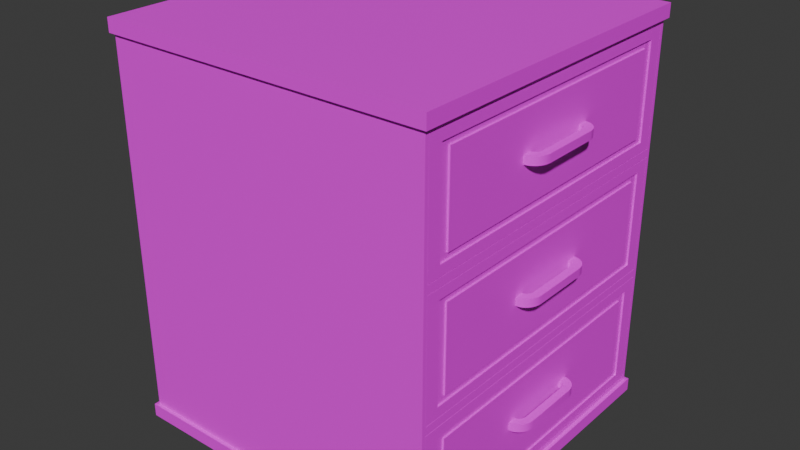 # Source: single_stand.blend  (saved by Blender 4.5.90; exported with 4.5.12 LTS)
import bpy
from mathutils import Matrix  # noqa: F401  (used for matrix-valued properties, if any)

bpy.ops.wm.read_factory_settings(use_empty=True)
scene = bpy.context.scene
scene.name = 'Scene'

# ---- images (referenced by path relative to the original .blend; pixels are not part of the script)
import os
ASSET_DIR = os.environ.get("B2B_ASSET_DIR", "")  # directory of the original .blend (textures are referenced by path, not embedded)
HERE = os.path.dirname(os.path.abspath(__file__))  # packed textures are extracted next to this script under _unpacked/

def load_image(name, relpath, width, height, colorspace="sRGB"):
    """Load a texture the original file referenced (path relative to the .blend, or extracted next to this script)."""
    p = next((c for c in (os.path.join(HERE, relpath), os.path.join(ASSET_DIR, relpath)) if relpath and os.path.exists(c)), "")
    if p:
        img = bpy.data.images.load(p, check_existing=True)
        img.name = name
    else:  # same state as the original file: an image datablock whose file is absent (Cycles renders it pink)
        img = bpy.data.images.new(name, width, height)
        img.source = "FILE"
        img.filepath = "//" + (relpath or name)
    img.colorspace_settings.name = colorspace
    return img
img_pale_wood = load_image('pale_wood', 'pale_wood.png', 1024, 1024, 'sRGB')
img_black_wood = load_image('black_wood', 'black_wood.png', 1024, 1024, 'sRGB')

# ---- materials (node trees are filled in below, after node groups)
mat_pale_wood = bpy.data.materials.new('pale_wood')
mat_black_wood = bpy.data.materials.new('black_wood')

# ---- material node trees
mat_pale_wood.use_nodes = True; mat_pale_wood.node_tree.nodes.clear()
_N = mat_pale_wood.node_tree.nodes; _L = mat_pale_wood.node_tree.links
n0 = _N.new('ShaderNodeBsdfPrincipled'); n0.name = 'Принципиальный BSDF'; n0.location = (-200, 100)
n1 = _N.new('ShaderNodeOutputMaterial'); n1.name = 'Вывод материала'; n1.location = (200, 100)
n2 = _N.new('ShaderNodeTexImage'); n2.name = 'Текстура изображения'; n2.location = (-490, 80)
n2.image = img_pale_wood
_L.new(n0.outputs[0], n1.inputs[0])
_L.new(n2.outputs[0], n0.inputs[0])
n1.is_active_output = True
mat_black_wood.use_nodes = True; mat_black_wood.node_tree.nodes.clear()
_N = mat_black_wood.node_tree.nodes; _L = mat_black_wood.node_tree.links
n0 = _N.new('ShaderNodeBsdfPrincipled'); n0.name = 'Принципиальный BSDF'; n0.location = (-200, 100)
n1 = _N.new('ShaderNodeOutputMaterial'); n1.name = 'Вывод материала'; n1.location = (200, 100)
n2 = _N.new('ShaderNodeTexImage'); n2.name = 'Текстура изображения'; n2.location = (-490, 80)
n2.image = img_black_wood
_L.new(n0.outputs[0], n1.inputs[0])
_L.new(n2.outputs[0], n0.inputs[0])
n1.is_active_output = True

# ---- world
world_world = bpy.data.worlds.new('World'); scene.world = world_world
world_world.use_nodes = True; world_world.node_tree.nodes.clear()
_N = world_world.node_tree.nodes; _L = world_world.node_tree.links
n0 = _N.new('ShaderNodeOutputWorld'); n0.name = 'World Output'; n0.location = (200, 100)
n1 = _N.new('ShaderNodeBackground'); n1.name = 'Background'; n1.location = (-200, 100)
n1.inputs[0].default_value = (0.05088, 0.05088, 0.05088, 1.0)
_L.new(n1.outputs[0], n0.inputs[0])
n0.is_active_output = True
world_world.color = (0.05088, 0.05088, 0.05088)
world_world.sun_shadow_jitter_overblur = 0.0

# ---- meshes
me_cube = bpy.data.meshes.new('Cube')
me_cube.from_pydata([(1.0, 1.0, 2.0), (1.0, 1.0, 0.0), (1.0, -1.0, 2.0), (1.0, -1.0, 0.0), (-1.0, 1.0, 2.0), (-1.0, 1.0, 0.0), (-1.0, -1.0, 2.0), (-1.0, -1.0, 0.0), (1.0, 1.0, 1.933), (1.0, 1.0, 0.06667), (-1.0, -1.0, 0.06667), (-1.0, -1.0, 1.933), (1.0, -1.0, 1.933), (1.0, -1.0, 0.06667), (-1.0, 1.0, 1.933), (-1.0, 1.0, 0.06667), (0.98, 0.98, 1.933), (0.98, 0.98, 0.06667), (-0.98, -0.98, 0.06667), (-0.98, -0.98, 1.933), (0.98, -0.98, 1.933), (0.98, -0.98, 0.06667), (-0.98, 0.98, 1.933), (-0.98, 0.98, 0.06667), (0.98, 0.98, 1.311), (0.98, 0.98, 0.6889), (-0.98, -0.98, 0.6889), (-0.98, -0.98, 1.311), (0.98, -0.98, 1.311), (0.98, -0.98, 0.6889), (-0.98, 0.98, 1.311), (-0.98, 0.98, 0.6889), (0.9552, -0.98, 1.331), (0.9552, -0.98, 1.913), (-0.9552, -0.98, 1.913), (-0.9552, -0.98, 1.331), (0.9552, -0.98, 0.08667), (0.9552, -0.98, 0.6689), (-0.9552, -0.98, 0.6689), (-0.9552, -0.98, 0.08667), (0.9552, -0.98, 0.7089), (0.9552, -0.98, 1.291), (-0.9552, -0.98, 1.291), (-0.9552, -0.98, 0.7089), (-0.9552, 0.22, 1.291), (-0.9552, 0.22, 0.7089), (0.9552, 0.22, 0.7089), (0.9552, 0.22, 1.291), (-0.9552, 0.22, 0.6689), (-0.9552, 0.22, 0.08667), (0.9552, 0.22, 0.08667), (0.9552, 0.22, 0.6689), (-0.9552, 0.22, 1.913), (-0.9552, 0.22, 1.331), (0.9552, 0.22, 1.331), (0.9552, 0.22, 1.913)], [], [(0, 4, 6, 2), (12, 2, 6, 11), (11, 6, 4, 14), (5, 1, 3, 7), (8, 0, 2, 12), (14, 4, 0, 8), (5, 15, 9, 1), (9, 15, 23, 17), (1, 9, 13, 3), (13, 9, 17, 21), (7, 10, 15, 5), (15, 10, 18, 23), (3, 13, 10, 7), (10, 13, 21, 18), (30, 22, 16, 24), (24, 16, 20, 28), (27, 19, 22, 30), (12, 11, 19, 20), (11, 14, 22, 19), (8, 12, 20, 16), (14, 8, 16, 22), (18, 26, 31, 23), (26, 27, 30, 31), (17, 25, 29, 21), (25, 24, 28, 29), (23, 31, 25, 17), (31, 30, 24, 25), (28, 20, 33, 32), (20, 19, 34, 33), (19, 27, 35, 34), (27, 28, 32, 35), (21, 29, 37, 36), (29, 26, 38, 37), (26, 18, 39, 38), (18, 21, 36, 39), (29, 28, 41, 40), (28, 27, 42, 41), (27, 26, 43, 42), (26, 29, 40, 43), (40, 41, 47, 46), (39, 36, 50, 49), (33, 34, 52, 55), (42, 43, 45, 44), (36, 37, 51, 50), (35, 32, 54, 53), (41, 42, 44, 47), (38, 39, 49, 48), (32, 33, 55, 54), (47, 44, 45, 46), (51, 48, 49, 50), (43, 40, 46, 45), (37, 38, 48, 51), (34, 35, 53, 52), (53, 54, 55, 52)])
me_cube.polygons.foreach_set('material_index', [1, 1, 1, 1, 1, 1, 1, 1, 1, 1, 1, 1, 1, 1, 0, 0, 0, 1, 1, 1, 1, 0, 0, 0, 0, 0, 0, 0, 0, 0, 0, 0, 0, 0, 0, 0, 0, 0, 0, 0, 0, 0, 0, 0, 0, 0, 0, 0, 0, 0, 0, 0, 0, 0])
_uv = me_cube.uv_layers.new(name='UVMap')
_uv.uv.foreach_set('vector', [0.4464, 0.004823, 0.4464, 0.4464, 0.004823, 0.4464, 0.004823, 0.004823, 0.9221, 0.4464, 0.9074, 0.4464, 0.9074, 0.004823, 0.9221, 0.004823, 0.9221, 0.8977, 0.9074, 0.8977, 0.9074, 0.4561, 0.9221, 0.4561, 0.4464, 0.4561, 0.4464, 0.8977, 0.004823, 0.8977, 0.004823, 0.4561, 0.9464, 0.4464, 0.9317, 0.4464, 0.9317, 0.004823, 0.9464, 0.004823, 0.9464, 0.8977, 0.9317, 0.8977, 0.9317, 0.4561, 0.9464, 0.4561, 0.9952, 0.4464, 0.9805, 0.4464, 0.9805, 0.004823, 0.9952, 0.004823, 0.8977, 0.004823, 0.8977, 0.4464, 0.8933, 0.442, 0.8933, 0.009239, 0.9952, 0.8977, 0.9805, 0.8977, 0.9805, 0.4561, 0.9952, 0.4561, 0.4561, 0.004823, 0.8977, 0.004823, 0.8933, 0.009239, 0.4605, 0.009239, 0.9561, 0.4561, 0.9708, 0.4561, 0.9708, 0.8977, 0.9561, 0.8977, 0.8977, 0.4464, 0.4561, 0.4464, 0.4605, 0.442, 0.8933, 0.442, 0.9561, 0.004823, 0.9708, 0.004823, 0.9708, 0.4464, 0.9561, 0.4464, 0.4561, 0.4464, 0.4561, 0.004823, 0.4605, 0.009239, 0.4605, 0.442, 0.09234, 0.2762, 0.006847, 0.2762, 0.006847, 0.006847, 0.09234, 0.006847, 0.3625, 0.2762, 0.277, 0.2762, 0.277, 0.006847, 0.3625, 0.006847, 0.09234, 0.5592, 0.006847, 0.5592, 0.006847, 0.2898, 0.09234, 0.2898, 0.4561, 0.8977, 0.4561, 0.4561, 0.4605, 0.4605, 0.4605, 0.8933, 0.4561, 0.4561, 0.8977, 0.4561, 0.8933, 0.4605, 0.4605, 0.4605, 0.8977, 0.8977, 0.4561, 0.8977, 0.4605, 0.8933, 0.8933, 0.8933, 0.8977, 0.4561, 0.8977, 0.8977, 0.8933, 0.8933, 0.8933, 0.4605, 0.2633, 0.5592, 0.1778, 0.5592, 0.1778, 0.2898, 0.2633, 0.2898, 0.1778, 0.5592, 0.09234, 0.5592, 0.09234, 0.2898, 0.1778, 0.2898, 0.5335, 0.2762, 0.448, 0.2762, 0.448, 0.006847, 0.5335, 0.006847, 0.448, 0.2762, 0.3625, 0.2762, 0.3625, 0.006847, 0.448, 0.006847, 0.2633, 0.2762, 0.1778, 0.2762, 0.1778, 0.006847, 0.2633, 0.006847, 0.1778, 0.2762, 0.09234, 0.2762, 0.09234, 0.006847, 0.1778, 0.006847, 0.3625, 0.5592, 0.277, 0.5592, 0.2798, 0.5557, 0.3598, 0.5557, 0.277, 0.5592, 0.277, 0.2898, 0.2798, 0.2933, 0.2798, 0.5557, 0.277, 0.2898, 0.3625, 0.2898, 0.3598, 0.2933, 0.2798, 0.2933, 0.3625, 0.2898, 0.3625, 0.5592, 0.3598, 0.5557, 0.3598, 0.2933, 0.5335, 0.5592, 0.448, 0.5592, 0.4508, 0.5557, 0.5308, 0.5557, 0.448, 0.5592, 0.448, 0.2898, 0.4508, 0.2933, 0.4508, 0.5557, 0.448, 0.2898, 0.5335, 0.2898, 0.5308, 0.2933, 0.4508, 0.2933, 0.5335, 0.2898, 0.5335, 0.5592, 0.5308, 0.5557, 0.5308, 0.2933, 0.448, 0.5592, 0.3625, 0.5592, 0.3653, 0.5557, 0.4453, 0.5557, 0.3625, 0.5592, 0.3625, 0.2898, 0.3653, 0.2933, 0.3653, 0.5557, 0.3625, 0.2898, 0.448, 0.2898, 0.4453, 0.2933, 0.3653, 0.2933, 0.448, 0.2898, 0.448, 0.5592, 0.4453, 0.5557, 0.4453, 0.2933, 0.8995, 0.1717, 0.8195, 0.1717, 0.8195, 0.006847, 0.8995, 0.006847, 0.5472, 0.2693, 0.5472, 0.006847, 0.7121, 0.006847, 0.7121, 0.2693, 0.5472, 0.5523, 0.5472, 0.2898, 0.7121, 0.2898, 0.7121, 0.5523, 0.9132, 0.006847, 0.9932, 0.006847, 0.9932, 0.1717, 0.9132, 0.1717, 0.8995, 0.3503, 0.8195, 0.3503, 0.8195, 0.1854, 0.8995, 0.1854, 0.5472, 0.8285, 0.5472, 0.566, 0.7121, 0.566, 0.7121, 0.8285, 0.006847, 0.8353, 0.006847, 0.5728, 0.1717, 0.5728, 0.1717, 0.8353, 0.8195, 0.7211, 0.8995, 0.7211, 0.8995, 0.886, 0.8195, 0.886, 0.8995, 0.5289, 0.8195, 0.5289, 0.8195, 0.364, 0.8995, 0.364, 0.8058, 0.5592, 0.8058, 0.8217, 0.7258, 0.8217, 0.7258, 0.5592, 0.7258, 0.5455, 0.7258, 0.283, 0.8058, 0.283, 0.8058, 0.5455, 0.1854, 0.8353, 0.1854, 0.5728, 0.3503, 0.5728, 0.3503, 0.8353, 0.364, 0.8353, 0.364, 0.5728, 0.5289, 0.5728, 0.5289, 0.8353, 0.8195, 0.5426, 0.8995, 0.5426, 0.8995, 0.7075, 0.8195, 0.7075, 0.8058, 0.006847, 0.8058, 0.2693, 0.7258, 0.2693, 0.7258, 0.006847])
_uv = me_cube.uv_layers.new(name='automap')
_uv.uv.foreach_set('vector', [0.4464, 0.004823, 0.4464, 0.4464, 0.004823, 0.4464, 0.004823, 0.004823, 0.9221, 0.4464, 0.9074, 0.4464, 0.9074, 0.004823, 0.9221, 0.004823, 0.9221, 0.8977, 0.9074, 0.8977, 0.9074, 0.4561, 0.9221, 0.4561, 0.4464, 0.4561, 0.4464, 0.8977, 0.004823, 0.8977, 0.004823, 0.4561, 0.9464, 0.4464, 0.9317, 0.4464, 0.9317, 0.004823, 0.9464, 0.004823, 0.9464, 0.8977, 0.9317, 0.8977, 0.9317, 0.4561, 0.9464, 0.4561, 0.9952, 0.4464, 0.9805, 0.4464, 0.9805, 0.004823, 0.9952, 0.004823, 0.8977, 0.004823, 0.8977, 0.4464, 0.8933, 0.442, 0.8933, 0.009239, 0.9952, 0.8977, 0.9805, 0.8977, 0.9805, 0.4561, 0.9952, 0.4561, 0.4561, 0.004823, 0.8977, 0.004823, 0.8933, 0.009239, 0.4605, 0.009239, 0.9561, 0.4561, 0.9708, 0.4561, 0.9708, 0.8977, 0.9561, 0.8977, 0.8977, 0.4464, 0.4561, 0.4464, 0.4605, 0.442, 0.8933, 0.442, 0.9561, 0.004823, 0.9708, 0.004823, 0.9708, 0.4464, 0.9561, 0.4464, 0.4561, 0.4464, 0.4561, 0.004823, 0.4605, 0.009239, 0.4605, 0.442, 0.09234, 0.2762, 0.006847, 0.2762, 0.006847, 0.006847, 0.09234, 0.006847, 0.3625, 0.2762, 0.277, 0.2762, 0.277, 0.006847, 0.3625, 0.006847, 0.09234, 0.5592, 0.006847, 0.5592, 0.006847, 0.2898, 0.09234, 0.2898, 0.4561, 0.8977, 0.4561, 0.4561, 0.4605, 0.4605, 0.4605, 0.8933, 0.4561, 0.4561, 0.8977, 0.4561, 0.8933, 0.4605, 0.4605, 0.4605, 0.8977, 0.8977, 0.4561, 0.8977, 0.4605, 0.8933, 0.8933, 0.8933, 0.8977, 0.4561, 0.8977, 0.8977, 0.8933, 0.8933, 0.8933, 0.4605, 0.2633, 0.5592, 0.1778, 0.5592, 0.1778, 0.2898, 0.2633, 0.2898, 0.1778, 0.5592, 0.09234, 0.5592, 0.09234, 0.2898, 0.1778, 0.2898, 0.5335, 0.2762, 0.448, 0.2762, 0.448, 0.006847, 0.5335, 0.006847, 0.448, 0.2762, 0.3625, 0.2762, 0.3625, 0.006847, 0.448, 0.006847, 0.2633, 0.2762, 0.1778, 0.2762, 0.1778, 0.006847, 0.2633, 0.006847, 0.1778, 0.2762, 0.09234, 0.2762, 0.09234, 0.006847, 0.1778, 0.006847, 0.3625, 0.5592, 0.277, 0.5592, 0.2798, 0.5557, 0.3598, 0.5557, 0.277, 0.5592, 0.277, 0.2898, 0.2798, 0.2933, 0.2798, 0.5557, 0.277, 0.2898, 0.3625, 0.2898, 0.3598, 0.2933, 0.2798, 0.2933, 0.3625, 0.2898, 0.3625, 0.5592, 0.3598, 0.5557, 0.3598, 0.2933, 0.5335, 0.5592, 0.448, 0.5592, 0.4508, 0.5557, 0.5308, 0.5557, 0.448, 0.5592, 0.448, 0.2898, 0.4508, 0.2933, 0.4508, 0.5557, 0.448, 0.2898, 0.5335, 0.2898, 0.5308, 0.2933, 0.4508, 0.2933, 0.5335, 0.2898, 0.5335, 0.5592, 0.5308, 0.5557, 0.5308, 0.2933, 0.448, 0.5592, 0.3625, 0.5592, 0.3653, 0.5557, 0.4453, 0.5557, 0.3625, 0.5592, 0.3625, 0.2898, 0.3653, 0.2933, 0.3653, 0.5557, 0.3625, 0.2898, 0.448, 0.2898, 0.4453, 0.2933, 0.3653, 0.2933, 0.448, 0.2898, 0.448, 0.5592, 0.4453, 0.5557, 0.4453, 0.2933, 0.8995, 0.1717, 0.8195, 0.1717, 0.8195, 0.006847, 0.8995, 0.006847, 0.5472, 0.2693, 0.5472, 0.006847, 0.7121, 0.006847, 0.7121, 0.2693, 0.5472, 0.5523, 0.5472, 0.2898, 0.7121, 0.2898, 0.7121, 0.5523, 0.9132, 0.006847, 0.9932, 0.006847, 0.9932, 0.1717, 0.9132, 0.1717, 0.8995, 0.3503, 0.8195, 0.3503, 0.8195, 0.1854, 0.8995, 0.1854, 0.5472, 0.8285, 0.5472, 0.566, 0.7121, 0.566, 0.7121, 0.8285, 0.006847, 0.8353, 0.006847, 0.5728, 0.1717, 0.5728, 0.1717, 0.8353, 0.8195, 0.7211, 0.8995, 0.7211, 0.8995, 0.886, 0.8195, 0.886, 0.8995, 0.5289, 0.8195, 0.5289, 0.8195, 0.364, 0.8995, 0.364, 0.8058, 0.5592, 0.8058, 0.8217, 0.7258, 0.8217, 0.7258, 0.5592, 0.7258, 0.5455, 0.7258, 0.283, 0.8058, 0.283, 0.8058, 0.5455, 0.1854, 0.8353, 0.1854, 0.5728, 0.3503, 0.5728, 0.3503, 0.8353, 0.364, 0.8353, 0.364, 0.5728, 0.5289, 0.5728, 0.5289, 0.8353, 0.8195, 0.5426, 0.8995, 0.5426, 0.8995, 0.7075, 0.8195, 0.7075, 0.8058, 0.006847, 0.8058, 0.2693, 0.7258, 0.2693, 0.7258, 0.006847])
_uv.active_render = True
me_cube.materials.append(mat_pale_wood)
me_cube.materials.append(mat_black_wood)
me_cube.use_mirror_vertex_groups = False
me_cube.auto_texspace = False
me_cube.update()
me_cube_002 = bpy.data.meshes.new('Cube.002')
me_cube_002.from_pydata([(0.5969, 0.9561, 0.0), (0.5969, -0.9561, 0.0), (0.5969, -0.9561, 0.5762), (0.5969, 0.9561, 0.5762), (-0.5969, -0.9561, 0.0), (-0.5969, 0.9561, 0.0), (-0.5969, 0.9561, 0.5762), (-0.5969, -0.9561, 0.5762), (0.5571, -0.9159, 0.5762), (0.5571, 0.9159, 0.5762), (-0.5571, 0.9159, 0.5762), (-0.5571, -0.9159, 0.5762), (0.5571, -0.9159, 0.1096), (0.5571, 0.9159, 0.1096), (-0.5571, -0.9159, 0.1096), (-0.5571, 0.9159, 0.1096), (-0.5969, 0.8696, 0.05), (-0.5969, -0.8696, 0.05), (-0.5969, -0.8696, 0.5262), (-0.5969, 0.8696, 0.5262), (-0.5969, 0.8143, 0.08), (-0.5969, -0.8143, 0.08), (-0.5969, -0.8143, 0.4962), (-0.5969, 0.8143, 0.4962), (-0.587, -0.8696, 0.05), (-0.587, 0.8696, 0.05), (-0.587, 0.8696, 0.5262), (-0.587, -0.8696, 0.5262), (-0.587, -0.8143, 0.08), (-0.587, 0.8143, 0.08), (-0.587, 0.8143, 0.4962), (-0.587, -0.8143, 0.4962), (-0.6827, 0.1698, 0.2681), (-0.6827, 0.1698, 0.3081), (-0.635, 0.1698, 0.2681), (-0.635, 0.1698, 0.3081), (-0.6806, 0.1912, 0.2681), (-0.6806, 0.1912, 0.3081), (-0.634, 0.1793, 0.2681), (-0.634, 0.1793, 0.3081), (-0.6742, 0.2115, 0.2681), (-0.6742, 0.2115, 0.3081), (-0.6312, 0.1883, 0.2681), (-0.6312, 0.1883, 0.3081), (-0.664, 0.2298, 0.2681), (-0.664, 0.2298, 0.3081), (-0.6267, 0.1964, 0.2681), (-0.6267, 0.1964, 0.3081), (-0.6504, 0.2451, 0.2681), (-0.6504, 0.2451, 0.3081), (-0.6207, 0.2031, 0.2681), (-0.6207, 0.2031, 0.3081), (-0.6342, 0.2565, 0.2681), (-0.6342, 0.2565, 0.3081), (-0.6134, 0.2082, 0.2681), (-0.6134, 0.2082, 0.3081), (-0.616, 0.2637, 0.2681), (-0.616, 0.2637, 0.3081), (-0.6054, 0.2114, 0.2681), (-0.6054, 0.2114, 0.3081), (-0.5969, 0.2661, 0.2681), (-0.5969, 0.2661, 0.3081), (-0.5969, 0.2125, 0.2681), (-0.5969, 0.2125, 0.3081), (-0.6827, -0.1698, 0.2681), (-0.6827, -0.1698, 0.3081), (-0.635, -0.1698, 0.2681), (-0.635, -0.1698, 0.3081), (-0.6806, -0.1912, 0.2681), (-0.6806, -0.1912, 0.3081), (-0.634, -0.1793, 0.2681), (-0.634, -0.1793, 0.3081), (-0.6742, -0.2115, 0.2681), (-0.6742, -0.2115, 0.3081), (-0.6312, -0.1883, 0.2681), (-0.6312, -0.1883, 0.3081), (-0.664, -0.2298, 0.2681), (-0.664, -0.2298, 0.3081), (-0.6267, -0.1964, 0.2681), (-0.6267, -0.1964, 0.3081), (-0.6504, -0.2451, 0.2681), (-0.6504, -0.2451, 0.3081), (-0.6207, -0.2031, 0.2681), (-0.6207, -0.2031, 0.3081), (-0.6342, -0.2565, 0.2681), (-0.6342, -0.2565, 0.3081), (-0.6134, -0.2082, 0.2681), (-0.6134, -0.2082, 0.3081), (-0.616, -0.2637, 0.2681), (-0.616, -0.2637, 0.3081), (-0.6054, -0.2114, 0.2681), (-0.6054, -0.2114, 0.3081), (-0.5969, -0.2661, 0.2681), (-0.5969, -0.2661, 0.3081), (-0.5969, -0.2125, 0.2681), (-0.5969, -0.2125, 0.3081)], [], [(0, 1, 4, 5), (20, 21, 22, 23), (8, 9, 13, 12), (3, 0, 5, 6), (1, 2, 7, 4), (2, 3, 9, 8), (3, 6, 10, 9), (6, 7, 11, 10), (7, 2, 8, 11), (12, 13, 15, 14), (10, 11, 14, 15), (11, 8, 12, 14), (9, 10, 15, 13), (5, 4, 17, 16), (4, 7, 18, 17), (7, 6, 19, 18), (6, 5, 16, 19), (18, 19, 26, 27), (20, 23, 30, 29), (16, 17, 24, 25), (23, 22, 31, 30), (25, 24, 28, 29), (24, 27, 31, 28), (27, 26, 30, 31), (26, 25, 29, 30), (19, 16, 25, 26), (22, 21, 28, 31), (21, 20, 29, 28), (17, 18, 27, 24), (35, 34, 38, 39), (66, 34, 35, 67), (66, 64, 32, 34), (32, 64, 65, 33), (37, 39, 43, 41), (32, 33, 37, 36), (33, 35, 39, 37), (34, 32, 36, 38), (41, 43, 47, 45), (38, 36, 40, 42), (39, 38, 42, 43), (36, 37, 41, 40), (47, 46, 50, 51), (42, 40, 44, 46), (43, 42, 46, 47), (40, 41, 45, 44), (49, 51, 55, 53), (44, 45, 49, 48), (45, 47, 51, 49), (46, 44, 48, 50), (54, 52, 56, 58), (50, 48, 52, 54), (51, 50, 54, 55), (48, 49, 53, 52), (59, 58, 62, 63), (55, 54, 58, 59), (52, 53, 57, 56), (53, 55, 59, 57), (60, 61, 63, 62), (56, 57, 61, 60), (57, 59, 63, 61), (58, 56, 60, 62), (67, 71, 70, 66), (69, 73, 75, 71), (64, 68, 69, 65), (65, 69, 71, 67), (66, 70, 68, 64), (73, 77, 79, 75), (70, 74, 72, 68), (71, 75, 74, 70), (68, 72, 73, 69), (79, 83, 82, 78), (74, 78, 76, 72), (75, 79, 78, 74), (72, 76, 77, 73), (81, 85, 87, 83), (76, 80, 81, 77), (77, 81, 83, 79), (78, 82, 80, 76), (86, 90, 88, 84), (82, 86, 84, 80), (83, 87, 86, 82), (80, 84, 85, 81), (91, 95, 94, 90), (87, 91, 90, 86), (84, 88, 89, 85), (85, 89, 91, 87), (92, 94, 95, 93), (88, 92, 93, 89), (89, 93, 95, 91), (90, 94, 92, 88), (33, 65, 67, 35)])
me_cube_002.polygons.foreach_set('use_smooth', [0, 0, 0, 0, 0, 0, 0, 0, 0, 0, 0, 0, 0, 0, 0, 0, 0, 0, 0, 0, 0, 0, 0, 0, 0, 0, 0, 0, 0, 1, 1, 1, 1, 1, 1, 1, 1, 1, 1, 1, 1, 1, 1, 1, 1, 1, 1, 1, 1, 1, 1, 1, 1, 1, 1, 1, 1, 1, 1, 1, 1, 1, 1, 1, 1, 1, 1, 1, 1, 1, 1, 1, 1, 1, 1, 1, 1, 1, 1, 1, 1, 1, 1, 1, 1, 1, 1, 1, 1, 1, 1])
me_cube_002.polygons.foreach_set('material_index', [0, 0, 0, 0, 0, 0, 0, 0, 0, 0, 0, 0, 0, 0, 0, 0, 0, 0, 0, 0, 0, 0, 0, 0, 0, 0, 0, 0, 0, 1, 1, 1, 1, 1, 1, 1, 1, 1, 1, 1, 1, 1, 1, 1, 1, 1, 1, 1, 1, 1, 1, 1, 1, 1, 1, 1, 1, 1, 1, 1, 1, 1, 1, 1, 1, 1, 1, 1, 1, 1, 1, 1, 1, 1, 1, 1, 1, 1, 1, 1, 1, 1, 1, 1, 1, 1, 1, 1, 1, 1, 1])
_k = set([(32, 36), (32, 64), (33, 37), (33, 65), (34, 38), (34, 66), (35, 39), (35, 67), (36, 40), (37, 41), (38, 42), (39, 43), (40, 44), (41, 45), (42, 46), (43, 47), (44, 48), (45, 49), (46, 50), (47, 51), (48, 52), (49, 53), (50, 54), (51, 55), (52, 56), (53, 57), (54, 58), (55, 59), (56, 60), (57, 61), (58, 62), (59, 63), (60, 61), (60, 62), (61, 63), (62, 63), (64, 68), (65, 69), (66, 70), (67, 71), (68, 72), (69, 73), (70, 74), (71, 75), (72, 76), (73, 77), (74, 78), (75, 79), (76, 80), (77, 81), (78, 82), (79, 83), (80, 84), (81, 85), (82, 86), (83, 87), (84, 88), (85, 89), (86, 90), (87, 91), (88, 92), (89, 93), (90, 94), (91, 95), (92, 93), (92, 94), (93, 95), (94, 95)])
me_cube_002.attributes.new('sharp_edge', 'BOOLEAN', 'EDGE').data.foreach_set('value', [ (min(e.vertices), max(e.vertices)) in _k for e in me_cube_002.edges])
_uv = me_cube_002.uv_layers.new(name='UVMap')
_uv.uv.foreach_set('vector', [0.28, 0.005923, 0.28, 0.4405, 0.005923, 0.4405, 0.005923, 0.005923, 0.9348, 0.434, 0.9348, 0.8041, 0.8397, 0.8041, 0.8397, 0.434, 0.7213, 0.8503, 0.7213, 0.434, 0.8279, 0.434, 0.8279, 0.8503, 0.245, 0.4523, 0.3766, 0.4523, 0.3766, 0.7264, 0.245, 0.7264, 0.5201, 0.7264, 0.3884, 0.7264, 0.3884, 0.4523, 0.5201, 0.4523, 0.566, 0.005923, 0.566, 0.4405, 0.5568, 0.4313, 0.5568, 0.01506, 0.566, 0.4405, 0.2919, 0.4405, 0.301, 0.4313, 0.5568, 0.4313, 0.2919, 0.4405, 0.2919, 0.005923, 0.301, 0.01506, 0.301, 0.4313, 0.2919, 0.005923, 0.566, 0.005923, 0.5568, 0.01506, 0.301, 0.01506, 0.8336, 0.005923, 0.8336, 0.4222, 0.5778, 0.4222, 0.5778, 0.005923, 0.005923, 0.8686, 0.005923, 0.4523, 0.1125, 0.4523, 0.1125, 0.8686, 0.8455, 0.2617, 0.8455, 0.005923, 0.9521, 0.005923, 0.9521, 0.2617, 0.245, 0.9941, 0.245, 0.7383, 0.3516, 0.7383, 0.3516, 0.9941, 0.7094, 0.434, 0.7094, 0.8686, 0.698, 0.8489, 0.698, 0.4537, 0.7094, 0.8686, 0.5778, 0.8686, 0.5892, 0.8489, 0.698, 0.8489, 0.5778, 0.8686, 0.5778, 0.434, 0.5892, 0.4537, 0.5892, 0.8489, 0.5778, 0.434, 0.7094, 0.434, 0.698, 0.4537, 0.5892, 0.4537, 0.5319, 0.8476, 0.5319, 0.4523, 0.5342, 0.4523, 0.5342, 0.8476, 0.3917, 0.8333, 0.3917, 0.7383, 0.394, 0.7383, 0.394, 0.8333, 0.546, 0.8476, 0.546, 0.4523, 0.5483, 0.4523, 0.5483, 0.8476, 0.5602, 0.8224, 0.5602, 0.4523, 0.5624, 0.4523, 0.5624, 0.8224, 0.2331, 0.4523, 0.2331, 0.8476, 0.2263, 0.835, 0.2263, 0.4649, 0.2331, 0.8476, 0.1244, 0.8476, 0.1312, 0.835, 0.2263, 0.835, 0.1244, 0.8476, 0.1244, 0.4523, 0.1312, 0.4649, 0.1312, 0.835, 0.1244, 0.4523, 0.2331, 0.4523, 0.2263, 0.4649, 0.1312, 0.4649, 0.3657, 0.7383, 0.3657, 0.847, 0.3634, 0.847, 0.3634, 0.7383, 0.4081, 0.7383, 0.4081, 0.8333, 0.4058, 0.8333, 0.4058, 0.7383, 0.9466, 0.8041, 0.9466, 0.434, 0.9489, 0.434, 0.9489, 0.8041, 0.3775, 0.847, 0.3775, 0.7383, 0.3798, 0.7383, 0.3798, 0.847, 0.4233, 0.6867, 0.4983, 0.6867, 0.4983, 0.7045, 0.4233, 0.7045, 0.4983, 0.05323, 0.4983, 0.6867, 0.4233, 0.6867, 0.4233, 0.05323, 0.09357, 0.8167, 0.003546, 0.8167, 0.003546, 0.1833, 0.09357, 0.1833, 0.4162, 0.1384, 0.4162, 0.7696, 0.3412, 0.7696, 0.3412, 0.1384, 0.1764, 0.8567, 0.2642, 0.8345, 0.2695, 0.8513, 0.1884, 0.8947, 0.4162, 0.1384, 0.3412, 0.1384, 0.3412, 0.09886, 0.4162, 0.09886, 0.1724, 0.8167, 0.2624, 0.8167, 0.2642, 0.8345, 0.1764, 0.8567, 0.09357, 0.1833, 0.003546, 0.1833, 0.007601, 0.1433, 0.09537, 0.1655, 0.1884, 0.8947, 0.2695, 0.8513, 0.278, 0.8664, 0.2077, 0.9288, 0.09537, 0.1655, 0.007601, 0.1433, 0.01956, 0.1053, 0.1007, 0.1487, 0.4233, 0.7045, 0.4983, 0.7045, 0.4983, 0.7213, 0.4233, 0.7213, 0.4162, 0.09886, 0.3412, 0.09886, 0.3412, 0.06203, 0.4162, 0.06203, 0.5647, 0.2905, 0.5647, 0.3655, 0.5519, 0.3655, 0.5519, 0.2905, 0.1007, 0.1487, 0.01956, 0.1053, 0.03883, 0.07121, 0.1092, 0.1336, 0.4233, 0.7213, 0.4983, 0.7213, 0.4983, 0.7364, 0.4233, 0.7364, 0.4162, 0.06203, 0.3412, 0.06203, 0.3412, 0.02972, 0.4162, 0.02972, 0.2333, 0.9572, 0.2894, 0.879, 0.303, 0.8885, 0.2639, 0.9787, 0.4162, 0.02972, 0.3412, 0.02972, 0.3412, 0.003546, 0.4162, 0.003546, 0.2077, 0.9288, 0.278, 0.8664, 0.2894, 0.879, 0.2333, 0.9572, 0.1092, 0.1336, 0.03883, 0.07121, 0.06444, 0.04275, 0.1206, 0.121, 0.1342, 0.1115, 0.09511, 0.02134, 0.1293, 0.008052, 0.1493, 0.1056, 0.1206, 0.121, 0.06444, 0.04275, 0.09511, 0.02134, 0.1342, 0.1115, 0.5519, 0.2905, 0.5519, 0.3655, 0.5373, 0.3655, 0.5373, 0.2905, 0.5804, 0.09887, 0.5054, 0.09887, 0.5054, 0.07103, 0.5804, 0.07103, 0.5215, 0.2905, 0.5215, 0.3655, 0.5054, 0.3655, 0.5054, 0.2905, 0.5373, 0.2905, 0.5373, 0.3655, 0.5215, 0.3655, 0.5215, 0.2905, 0.5804, 0.07103, 0.5054, 0.07103, 0.5054, 0.03872, 0.5804, 0.03872, 0.2639, 0.9787, 0.303, 0.8885, 0.3182, 0.8944, 0.2981, 0.9919, 0.4983, 0.9506, 0.4233, 0.9506, 0.4233, 0.8506, 0.4983, 0.8506, 0.5804, 0.03872, 0.5054, 0.03872, 0.5054, 0.003546, 0.5804, 0.003546, 0.2981, 0.9919, 0.3182, 0.8944, 0.3341, 0.8964, 0.3341, 0.9965, 0.1493, 0.1056, 0.1293, 0.008052, 0.1653, 0.003546, 0.1653, 0.1036, 0.4233, 0.05323, 0.4233, 0.0355, 0.4983, 0.0355, 0.4983, 0.05323, 0.1764, 0.1433, 0.1884, 0.1053, 0.2695, 0.1487, 0.2642, 0.1655, 0.4162, 0.7696, 0.4162, 0.8097, 0.3412, 0.8097, 0.3412, 0.7696, 0.1724, 0.1833, 0.1764, 0.1433, 0.2642, 0.1655, 0.2624, 0.1833, 0.09357, 0.8167, 0.09537, 0.8345, 0.007601, 0.8567, 0.003546, 0.8167, 0.1884, 0.1053, 0.2077, 0.07121, 0.278, 0.1336, 0.2695, 0.1487, 0.09537, 0.8345, 0.1007, 0.8513, 0.01956, 0.8947, 0.007601, 0.8567, 0.4233, 0.0355, 0.4233, 0.01865, 0.4983, 0.01865, 0.4983, 0.0355, 0.4162, 0.8097, 0.4162, 0.8486, 0.3412, 0.8486, 0.3412, 0.8097, 0.5054, 0.2084, 0.5182, 0.2084, 0.5182, 0.2834, 0.5054, 0.2834, 0.1007, 0.8513, 0.1092, 0.8664, 0.03883, 0.9288, 0.01956, 0.8947, 0.4233, 0.01865, 0.4233, 0.003546, 0.4983, 0.003546, 0.4983, 0.01865, 0.4162, 0.8486, 0.4162, 0.8842, 0.3412, 0.8842, 0.3412, 0.8486, 0.2333, 0.04275, 0.2639, 0.02134, 0.303, 0.1115, 0.2894, 0.121, 0.4162, 0.8842, 0.4162, 0.9147, 0.3412, 0.9147, 0.3412, 0.8842, 0.2077, 0.07121, 0.2333, 0.04275, 0.2894, 0.121, 0.278, 0.1336, 0.1092, 0.8664, 0.1206, 0.879, 0.06444, 0.9572, 0.03883, 0.9288, 0.1342, 0.8885, 0.1493, 0.8944, 0.1293, 0.9919, 0.09511, 0.9787, 0.1206, 0.879, 0.1342, 0.8885, 0.09511, 0.9787, 0.06444, 0.9572, 0.5182, 0.2084, 0.5329, 0.2084, 0.5329, 0.2834, 0.5182, 0.2834, 0.5804, 0.106, 0.5804, 0.1338, 0.5054, 0.1338, 0.5054, 0.106, 0.5487, 0.2084, 0.5647, 0.2084, 0.5647, 0.2834, 0.5487, 0.2834, 0.5329, 0.2084, 0.5487, 0.2084, 0.5487, 0.2834, 0.5329, 0.2834, 0.5804, 0.1338, 0.5804, 0.1661, 0.5054, 0.1661, 0.5054, 0.1338, 0.2639, 0.02134, 0.2981, 0.008052, 0.3182, 0.1056, 0.303, 0.1115, 0.4983, 0.7435, 0.4983, 0.8435, 0.4233, 0.8435, 0.4233, 0.7435, 0.5804, 0.1661, 0.5804, 0.2013, 0.5054, 0.2013, 0.5054, 0.1661, 0.2981, 0.008052, 0.3341, 0.003546, 0.3341, 0.1036, 0.3182, 0.1056, 0.1493, 0.8944, 0.1653, 0.8964, 0.1653, 0.9965, 0.1293, 0.9919, 0.1724, 0.8167, 0.1724, 0.1833, 0.2624, 0.1833, 0.2624, 0.8167])
_uv.active_render = True
_uv = me_cube_002.uv_layers.new(name='UVКарта')
_uv.uv.foreach_set('vector', [0.28, 0.005923, 0.28, 0.4405, 0.005923, 0.4405, 0.005923, 0.005923, 0.9348, 0.434, 0.9348, 0.8041, 0.8397, 0.8041, 0.8397, 0.434, 0.7213, 0.8503, 0.7213, 0.434, 0.8279, 0.434, 0.8279, 0.8503, 0.245, 0.4523, 0.3766, 0.4523, 0.3766, 0.7264, 0.245, 0.7264, 0.5201, 0.7264, 0.3884, 0.7264, 0.3884, 0.4523, 0.5201, 0.4523, 0.566, 0.005923, 0.566, 0.4405, 0.5568, 0.4313, 0.5568, 0.01506, 0.566, 0.4405, 0.2919, 0.4405, 0.301, 0.4313, 0.5568, 0.4313, 0.2919, 0.4405, 0.2919, 0.005923, 0.301, 0.01506, 0.301, 0.4313, 0.2919, 0.005923, 0.566, 0.005923, 0.5568, 0.01506, 0.301, 0.01506, 0.8336, 0.005923, 0.8336, 0.4222, 0.5778, 0.4222, 0.5778, 0.005923, 0.005923, 0.8686, 0.005923, 0.4523, 0.1125, 0.4523, 0.1125, 0.8686, 0.8455, 0.2617, 0.8455, 0.005923, 0.9521, 0.005923, 0.9521, 0.2617, 0.245, 0.9941, 0.245, 0.7383, 0.3516, 0.7383, 0.3516, 0.9941, 0.7094, 0.434, 0.7094, 0.8686, 0.698, 0.8489, 0.698, 0.4537, 0.7094, 0.8686, 0.5778, 0.8686, 0.5892, 0.8489, 0.698, 0.8489, 0.5778, 0.8686, 0.5778, 0.434, 0.5892, 0.4537, 0.5892, 0.8489, 0.5778, 0.434, 0.7094, 0.434, 0.698, 0.4537, 0.5892, 0.4537, 0.5319, 0.8476, 0.5319, 0.4523, 0.5342, 0.4523, 0.5342, 0.8476, 0.3917, 0.8333, 0.3917, 0.7383, 0.394, 0.7383, 0.394, 0.8333, 0.546, 0.8476, 0.546, 0.4523, 0.5483, 0.4523, 0.5483, 0.8476, 0.5602, 0.8224, 0.5602, 0.4523, 0.5624, 0.4523, 0.5624, 0.8224, 0.2331, 0.4523, 0.2331, 0.8476, 0.2263, 0.835, 0.2263, 0.4649, 0.2331, 0.8476, 0.1244, 0.8476, 0.1312, 0.835, 0.2263, 0.835, 0.1244, 0.8476, 0.1244, 0.4523, 0.1312, 0.4649, 0.1312, 0.835, 0.1244, 0.4523, 0.2331, 0.4523, 0.2263, 0.4649, 0.1312, 0.4649, 0.3657, 0.7383, 0.3657, 0.847, 0.3634, 0.847, 0.3634, 0.7383, 0.4081, 0.7383, 0.4081, 0.8333, 0.4058, 0.8333, 0.4058, 0.7383, 0.9466, 0.8041, 0.9466, 0.434, 0.9489, 0.434, 0.9489, 0.8041, 0.3775, 0.847, 0.3775, 0.7383, 0.3798, 0.7383, 0.3798, 0.847, 0.4233, 0.6867, 0.4983, 0.6867, 0.4983, 0.7045, 0.4233, 0.7045, 0.4983, 0.05323, 0.4983, 0.6867, 0.4233, 0.6867, 0.4233, 0.05323, 0.09357, 0.8167, 0.003546, 0.8167, 0.003546, 0.1833, 0.09357, 0.1833, 0.4162, 0.1384, 0.4162, 0.7696, 0.3412, 0.7696, 0.3412, 0.1384, 0.1764, 0.8567, 0.2642, 0.8345, 0.2695, 0.8513, 0.1884, 0.8947, 0.4162, 0.1384, 0.3412, 0.1384, 0.3412, 0.09886, 0.4162, 0.09886, 0.1724, 0.8167, 0.2624, 0.8167, 0.2642, 0.8345, 0.1764, 0.8567, 0.09357, 0.1833, 0.003546, 0.1833, 0.007601, 0.1433, 0.09537, 0.1655, 0.1884, 0.8947, 0.2695, 0.8513, 0.278, 0.8664, 0.2077, 0.9288, 0.09537, 0.1655, 0.007601, 0.1433, 0.01956, 0.1053, 0.1007, 0.1487, 0.4233, 0.7045, 0.4983, 0.7045, 0.4983, 0.7213, 0.4233, 0.7213, 0.4162, 0.09886, 0.3412, 0.09886, 0.3412, 0.06203, 0.4162, 0.06203, 0.5647, 0.2905, 0.5647, 0.3655, 0.5519, 0.3655, 0.5519, 0.2905, 0.1007, 0.1487, 0.01956, 0.1053, 0.03883, 0.07121, 0.1092, 0.1336, 0.4233, 0.7213, 0.4983, 0.7213, 0.4983, 0.7364, 0.4233, 0.7364, 0.4162, 0.06203, 0.3412, 0.06203, 0.3412, 0.02972, 0.4162, 0.02972, 0.2333, 0.9572, 0.2894, 0.879, 0.303, 0.8885, 0.2639, 0.9787, 0.4162, 0.02972, 0.3412, 0.02972, 0.3412, 0.003546, 0.4162, 0.003546, 0.2077, 0.9288, 0.278, 0.8664, 0.2894, 0.879, 0.2333, 0.9572, 0.1092, 0.1336, 0.03883, 0.07121, 0.06444, 0.04275, 0.1206, 0.121, 0.1342, 0.1115, 0.09511, 0.02134, 0.1293, 0.008052, 0.1493, 0.1056, 0.1206, 0.121, 0.06444, 0.04275, 0.09511, 0.02134, 0.1342, 0.1115, 0.5519, 0.2905, 0.5519, 0.3655, 0.5373, 0.3655, 0.5373, 0.2905, 0.5804, 0.09887, 0.5054, 0.09887, 0.5054, 0.07103, 0.5804, 0.07103, 0.5215, 0.2905, 0.5215, 0.3655, 0.5054, 0.3655, 0.5054, 0.2905, 0.5373, 0.2905, 0.5373, 0.3655, 0.5215, 0.3655, 0.5215, 0.2905, 0.5804, 0.07103, 0.5054, 0.07103, 0.5054, 0.03872, 0.5804, 0.03872, 0.2639, 0.9787, 0.303, 0.8885, 0.3182, 0.8944, 0.2981, 0.9919, 0.4983, 0.9506, 0.4233, 0.9506, 0.4233, 0.8506, 0.4983, 0.8506, 0.5804, 0.03872, 0.5054, 0.03872, 0.5054, 0.003546, 0.5804, 0.003546, 0.2981, 0.9919, 0.3182, 0.8944, 0.3341, 0.8964, 0.3341, 0.9965, 0.1493, 0.1056, 0.1293, 0.008052, 0.1653, 0.003546, 0.1653, 0.1036, 0.4233, 0.05323, 0.4233, 0.0355, 0.4983, 0.0355, 0.4983, 0.05323, 0.1764, 0.1433, 0.1884, 0.1053, 0.2695, 0.1487, 0.2642, 0.1655, 0.4162, 0.7696, 0.4162, 0.8097, 0.3412, 0.8097, 0.3412, 0.7696, 0.1724, 0.1833, 0.1764, 0.1433, 0.2642, 0.1655, 0.2624, 0.1833, 0.09357, 0.8167, 0.09537, 0.8345, 0.007601, 0.8567, 0.003546, 0.8167, 0.1884, 0.1053, 0.2077, 0.07121, 0.278, 0.1336, 0.2695, 0.1487, 0.09537, 0.8345, 0.1007, 0.8513, 0.01956, 0.8947, 0.007601, 0.8567, 0.4233, 0.0355, 0.4233, 0.01865, 0.4983, 0.01865, 0.4983, 0.0355, 0.4162, 0.8097, 0.4162, 0.8486, 0.3412, 0.8486, 0.3412, 0.8097, 0.5054, 0.2084, 0.5182, 0.2084, 0.5182, 0.2834, 0.5054, 0.2834, 0.1007, 0.8513, 0.1092, 0.8664, 0.03883, 0.9288, 0.01956, 0.8947, 0.4233, 0.01865, 0.4233, 0.003546, 0.4983, 0.003546, 0.4983, 0.01865, 0.4162, 0.8486, 0.4162, 0.8842, 0.3412, 0.8842, 0.3412, 0.8486, 0.2333, 0.04275, 0.2639, 0.02134, 0.303, 0.1115, 0.2894, 0.121, 0.4162, 0.8842, 0.4162, 0.9147, 0.3412, 0.9147, 0.3412, 0.8842, 0.2077, 0.07121, 0.2333, 0.04275, 0.2894, 0.121, 0.278, 0.1336, 0.1092, 0.8664, 0.1206, 0.879, 0.06444, 0.9572, 0.03883, 0.9288, 0.1342, 0.8885, 0.1493, 0.8944, 0.1293, 0.9919, 0.09511, 0.9787, 0.1206, 0.879, 0.1342, 0.8885, 0.09511, 0.9787, 0.06444, 0.9572, 0.5182, 0.2084, 0.5329, 0.2084, 0.5329, 0.2834, 0.5182, 0.2834, 0.5804, 0.106, 0.5804, 0.1338, 0.5054, 0.1338, 0.5054, 0.106, 0.5487, 0.2084, 0.5647, 0.2084, 0.5647, 0.2834, 0.5487, 0.2834, 0.5329, 0.2084, 0.5487, 0.2084, 0.5487, 0.2834, 0.5329, 0.2834, 0.5804, 0.1338, 0.5804, 0.1661, 0.5054, 0.1661, 0.5054, 0.1338, 0.2639, 0.02134, 0.2981, 0.008052, 0.3182, 0.1056, 0.303, 0.1115, 0.4983, 0.7435, 0.4983, 0.8435, 0.4233, 0.8435, 0.4233, 0.7435, 0.5804, 0.1661, 0.5804, 0.2013, 0.5054, 0.2013, 0.5054, 0.1661, 0.2981, 0.008052, 0.3341, 0.003546, 0.3341, 0.1036, 0.3182, 0.1056, 0.1493, 0.8944, 0.1653, 0.8964, 0.1653, 0.9965, 0.1293, 0.9919, 0.1724, 0.8167, 0.1724, 0.1833, 0.2624, 0.1833, 0.2624, 0.8167])
me_cube_002.materials.append(mat_pale_wood)
me_cube_002.materials.append(mat_black_wood)
me_cube_002.use_mirror_vertex_groups = False
me_cube_002.update()
me_cube_001 = bpy.data.meshes.new('Cube.001')
me_cube_001.from_pydata([(0.5969, 0.9561, 0.0), (0.5969, -0.9561, 0.0), (0.5969, -0.9561, 0.5762), (0.5969, 0.9561, 0.5762), (-0.5969, -0.9561, 0.0), (-0.5969, 0.9561, 0.0), (-0.5969, 0.9561, 0.5762), (-0.5969, -0.9561, 0.5762), (0.5571, -0.9159, 0.5762), (0.5571, 0.9159, 0.5762), (-0.5571, 0.9159, 0.5762), (-0.5571, -0.9159, 0.5762), (0.5571, -0.9159, 0.1096), (0.5571, 0.9159, 0.1096), (-0.5571, -0.9159, 0.1096), (-0.5571, 0.9159, 0.1096), (-0.5969, 0.8696, 0.05), (-0.5969, -0.8696, 0.05), (-0.5969, -0.8696, 0.5262), (-0.5969, 0.8696, 0.5262), (-0.5969, 0.8143, 0.08), (-0.5969, -0.8143, 0.08), (-0.5969, -0.8143, 0.4962), (-0.5969, 0.8143, 0.4962), (-0.587, -0.8696, 0.05), (-0.587, 0.8696, 0.05), (-0.587, 0.8696, 0.5262), (-0.587, -0.8696, 0.5262), (-0.587, -0.8143, 0.08), (-0.587, 0.8143, 0.08), (-0.587, 0.8143, 0.4962), (-0.587, -0.8143, 0.4962), (-0.6827, 0.1698, 0.2681), (-0.6827, 0.1698, 0.3081), (-0.635, 0.1698, 0.2681), (-0.635, 0.1698, 0.3081), (-0.6806, 0.1912, 0.2681), (-0.6806, 0.1912, 0.3081), (-0.634, 0.1793, 0.2681), (-0.634, 0.1793, 0.3081), (-0.6742, 0.2115, 0.2681), (-0.6742, 0.2115, 0.3081), (-0.6312, 0.1883, 0.2681), (-0.6312, 0.1883, 0.3081), (-0.664, 0.2298, 0.2681), (-0.664, 0.2298, 0.3081), (-0.6267, 0.1964, 0.2681), (-0.6267, 0.1964, 0.3081), (-0.6504, 0.2451, 0.2681), (-0.6504, 0.2451, 0.3081), (-0.6207, 0.2031, 0.2681), (-0.6207, 0.2031, 0.3081), (-0.6342, 0.2565, 0.2681), (-0.6342, 0.2565, 0.3081), (-0.6134, 0.2082, 0.2681), (-0.6134, 0.2082, 0.3081), (-0.616, 0.2637, 0.2681), (-0.616, 0.2637, 0.3081), (-0.6054, 0.2114, 0.2681), (-0.6054, 0.2114, 0.3081), (-0.5969, 0.2661, 0.2681), (-0.5969, 0.2661, 0.3081), (-0.5969, 0.2125, 0.2681), (-0.5969, 0.2125, 0.3081), (-0.6827, -0.1698, 0.2681), (-0.6827, -0.1698, 0.3081), (-0.635, -0.1698, 0.2681), (-0.635, -0.1698, 0.3081), (-0.6806, -0.1912, 0.2681), (-0.6806, -0.1912, 0.3081), (-0.634, -0.1793, 0.2681), (-0.634, -0.1793, 0.3081), (-0.6742, -0.2115, 0.2681), (-0.6742, -0.2115, 0.3081), (-0.6312, -0.1883, 0.2681), (-0.6312, -0.1883, 0.3081), (-0.664, -0.2298, 0.2681), (-0.664, -0.2298, 0.3081), (-0.6267, -0.1964, 0.2681), (-0.6267, -0.1964, 0.3081), (-0.6504, -0.2451, 0.2681), (-0.6504, -0.2451, 0.3081), (-0.6207, -0.2031, 0.2681), (-0.6207, -0.2031, 0.3081), (-0.6342, -0.2565, 0.2681), (-0.6342, -0.2565, 0.3081), (-0.6134, -0.2082, 0.2681), (-0.6134, -0.2082, 0.3081), (-0.616, -0.2637, 0.2681), (-0.616, -0.2637, 0.3081), (-0.6054, -0.2114, 0.2681), (-0.6054, -0.2114, 0.3081), (-0.5969, -0.2661, 0.2681), (-0.5969, -0.2661, 0.3081), (-0.5969, -0.2125, 0.2681), (-0.5969, -0.2125, 0.3081)], [], [(0, 1, 4, 5), (20, 21, 22, 23), (8, 9, 13, 12), (3, 0, 5, 6), (1, 2, 7, 4), (2, 3, 9, 8), (3, 6, 10, 9), (6, 7, 11, 10), (7, 2, 8, 11), (12, 13, 15, 14), (10, 11, 14, 15), (11, 8, 12, 14), (9, 10, 15, 13), (5, 4, 17, 16), (4, 7, 18, 17), (7, 6, 19, 18), (6, 5, 16, 19), (18, 19, 26, 27), (20, 23, 30, 29), (16, 17, 24, 25), (23, 22, 31, 30), (25, 24, 28, 29), (24, 27, 31, 28), (27, 26, 30, 31), (26, 25, 29, 30), (19, 16, 25, 26), (22, 21, 28, 31), (21, 20, 29, 28), (17, 18, 27, 24), (35, 34, 38, 39), (66, 34, 35, 67), (66, 64, 32, 34), (32, 64, 65, 33), (37, 39, 43, 41), (32, 33, 37, 36), (33, 35, 39, 37), (34, 32, 36, 38), (41, 43, 47, 45), (38, 36, 40, 42), (39, 38, 42, 43), (36, 37, 41, 40), (47, 46, 50, 51), (42, 40, 44, 46), (43, 42, 46, 47), (40, 41, 45, 44), (49, 51, 55, 53), (44, 45, 49, 48), (45, 47, 51, 49), (46, 44, 48, 50), (54, 52, 56, 58), (50, 48, 52, 54), (51, 50, 54, 55), (48, 49, 53, 52), (59, 58, 62, 63), (55, 54, 58, 59), (52, 53, 57, 56), (53, 55, 59, 57), (60, 61, 63, 62), (56, 57, 61, 60), (57, 59, 63, 61), (58, 56, 60, 62), (67, 71, 70, 66), (69, 73, 75, 71), (64, 68, 69, 65), (65, 69, 71, 67), (66, 70, 68, 64), (73, 77, 79, 75), (70, 74, 72, 68), (71, 75, 74, 70), (68, 72, 73, 69), (79, 83, 82, 78), (74, 78, 76, 72), (75, 79, 78, 74), (72, 76, 77, 73), (81, 85, 87, 83), (76, 80, 81, 77), (77, 81, 83, 79), (78, 82, 80, 76), (86, 90, 88, 84), (82, 86, 84, 80), (83, 87, 86, 82), (80, 84, 85, 81), (91, 95, 94, 90), (87, 91, 90, 86), (84, 88, 89, 85), (85, 89, 91, 87), (92, 94, 95, 93), (88, 92, 93, 89), (89, 93, 95, 91), (90, 94, 92, 88), (33, 65, 67, 35)])
me_cube_001.polygons.foreach_set('use_smooth', [0, 0, 0, 0, 0, 0, 0, 0, 0, 0, 0, 0, 0, 0, 0, 0, 0, 0, 0, 0, 0, 0, 0, 0, 0, 0, 0, 0, 0, 1, 1, 1, 1, 1, 1, 1, 1, 1, 1, 1, 1, 1, 1, 1, 1, 1, 1, 1, 1, 1, 1, 1, 1, 1, 1, 1, 1, 1, 1, 1, 1, 1, 1, 1, 1, 1, 1, 1, 1, 1, 1, 1, 1, 1, 1, 1, 1, 1, 1, 1, 1, 1, 1, 1, 1, 1, 1, 1, 1, 1, 1])
me_cube_001.polygons.foreach_set('material_index', [0, 0, 0, 0, 0, 0, 0, 0, 0, 0, 0, 0, 0, 0, 0, 0, 0, 0, 0, 0, 0, 0, 0, 0, 0, 0, 0, 0, 0, 1, 1, 1, 1, 1, 1, 1, 1, 1, 1, 1, 1, 1, 1, 1, 1, 1, 1, 1, 1, 1, 1, 1, 1, 1, 1, 1, 1, 1, 1, 1, 1, 1, 1, 1, 1, 1, 1, 1, 1, 1, 1, 1, 1, 1, 1, 1, 1, 1, 1, 1, 1, 1, 1, 1, 1, 1, 1, 1, 1, 1, 1])
_k = set([(32, 36), (32, 64), (33, 37), (33, 65), (34, 38), (34, 66), (35, 39), (35, 67), (36, 40), (37, 41), (38, 42), (39, 43), (40, 44), (41, 45), (42, 46), (43, 47), (44, 48), (45, 49), (46, 50), (47, 51), (48, 52), (49, 53), (50, 54), (51, 55), (52, 56), (53, 57), (54, 58), (55, 59), (56, 60), (57, 61), (58, 62), (59, 63), (60, 61), (60, 62), (61, 63), (62, 63), (64, 68), (65, 69), (66, 70), (67, 71), (68, 72), (69, 73), (70, 74), (71, 75), (72, 76), (73, 77), (74, 78), (75, 79), (76, 80), (77, 81), (78, 82), (79, 83), (80, 84), (81, 85), (82, 86), (83, 87), (84, 88), (85, 89), (86, 90), (87, 91), (88, 92), (89, 93), (90, 94), (91, 95), (92, 93), (92, 94), (93, 95), (94, 95)])
me_cube_001.attributes.new('sharp_edge', 'BOOLEAN', 'EDGE').data.foreach_set('value', [ (min(e.vertices), max(e.vertices)) in _k for e in me_cube_001.edges])
_uv = me_cube_001.uv_layers.new(name='UVMap')
_uv.uv.foreach_set('vector', [0.28, 0.005923, 0.28, 0.4405, 0.005923, 0.4405, 0.005923, 0.005923, 0.9348, 0.434, 0.9348, 0.8041, 0.8397, 0.8041, 0.8397, 0.434, 0.7213, 0.8503, 0.7213, 0.434, 0.8279, 0.434, 0.8279, 0.8503, 0.245, 0.4523, 0.3766, 0.4523, 0.3766, 0.7264, 0.245, 0.7264, 0.5201, 0.7264, 0.3884, 0.7264, 0.3884, 0.4523, 0.5201, 0.4523, 0.566, 0.005923, 0.566, 0.4405, 0.5568, 0.4313, 0.5568, 0.01506, 0.566, 0.4405, 0.2919, 0.4405, 0.301, 0.4313, 0.5568, 0.4313, 0.2919, 0.4405, 0.2919, 0.005923, 0.301, 0.01506, 0.301, 0.4313, 0.2919, 0.005923, 0.566, 0.005923, 0.5568, 0.01506, 0.301, 0.01506, 0.8336, 0.005923, 0.8336, 0.4222, 0.5778, 0.4222, 0.5778, 0.005923, 0.005923, 0.8686, 0.005923, 0.4523, 0.1125, 0.4523, 0.1125, 0.8686, 0.8455, 0.2617, 0.8455, 0.005923, 0.9521, 0.005923, 0.9521, 0.2617, 0.245, 0.9941, 0.245, 0.7383, 0.3516, 0.7383, 0.3516, 0.9941, 0.7094, 0.434, 0.7094, 0.8686, 0.698, 0.8489, 0.698, 0.4537, 0.7094, 0.8686, 0.5778, 0.8686, 0.5892, 0.8489, 0.698, 0.8489, 0.5778, 0.8686, 0.5778, 0.434, 0.5892, 0.4537, 0.5892, 0.8489, 0.5778, 0.434, 0.7094, 0.434, 0.698, 0.4537, 0.5892, 0.4537, 0.5319, 0.8476, 0.5319, 0.4523, 0.5342, 0.4523, 0.5342, 0.8476, 0.3917, 0.8333, 0.3917, 0.7383, 0.394, 0.7383, 0.394, 0.8333, 0.546, 0.8476, 0.546, 0.4523, 0.5483, 0.4523, 0.5483, 0.8476, 0.5602, 0.8224, 0.5602, 0.4523, 0.5624, 0.4523, 0.5624, 0.8224, 0.2331, 0.4523, 0.2331, 0.8476, 0.2263, 0.835, 0.2263, 0.4649, 0.2331, 0.8476, 0.1244, 0.8476, 0.1312, 0.835, 0.2263, 0.835, 0.1244, 0.8476, 0.1244, 0.4523, 0.1312, 0.4649, 0.1312, 0.835, 0.1244, 0.4523, 0.2331, 0.4523, 0.2263, 0.4649, 0.1312, 0.4649, 0.3657, 0.7383, 0.3657, 0.847, 0.3634, 0.847, 0.3634, 0.7383, 0.4081, 0.7383, 0.4081, 0.8333, 0.4058, 0.8333, 0.4058, 0.7383, 0.9466, 0.8041, 0.9466, 0.434, 0.9489, 0.434, 0.9489, 0.8041, 0.3775, 0.847, 0.3775, 0.7383, 0.3798, 0.7383, 0.3798, 0.847, 0.4233, 0.6867, 0.4983, 0.6867, 0.4983, 0.7045, 0.4233, 0.7045, 0.4983, 0.05323, 0.4983, 0.6867, 0.4233, 0.6867, 0.4233, 0.05323, 0.09357, 0.8167, 0.003546, 0.8167, 0.003546, 0.1833, 0.09357, 0.1833, 0.4162, 0.1384, 0.4162, 0.7696, 0.3412, 0.7696, 0.3412, 0.1384, 0.1764, 0.8567, 0.2642, 0.8345, 0.2695, 0.8513, 0.1884, 0.8947, 0.4162, 0.1384, 0.3412, 0.1384, 0.3412, 0.09886, 0.4162, 0.09886, 0.1724, 0.8167, 0.2624, 0.8167, 0.2642, 0.8345, 0.1764, 0.8567, 0.09357, 0.1833, 0.003546, 0.1833, 0.007601, 0.1433, 0.09537, 0.1655, 0.1884, 0.8947, 0.2695, 0.8513, 0.278, 0.8664, 0.2077, 0.9288, 0.09537, 0.1655, 0.007601, 0.1433, 0.01956, 0.1053, 0.1007, 0.1487, 0.4233, 0.7045, 0.4983, 0.7045, 0.4983, 0.7213, 0.4233, 0.7213, 0.4162, 0.09886, 0.3412, 0.09886, 0.3412, 0.06203, 0.4162, 0.06203, 0.5647, 0.2905, 0.5647, 0.3655, 0.5519, 0.3655, 0.5519, 0.2905, 0.1007, 0.1487, 0.01956, 0.1053, 0.03883, 0.07121, 0.1092, 0.1336, 0.4233, 0.7213, 0.4983, 0.7213, 0.4983, 0.7364, 0.4233, 0.7364, 0.4162, 0.06203, 0.3412, 0.06203, 0.3412, 0.02972, 0.4162, 0.02972, 0.2333, 0.9572, 0.2894, 0.879, 0.303, 0.8885, 0.2639, 0.9787, 0.4162, 0.02972, 0.3412, 0.02972, 0.3412, 0.003546, 0.4162, 0.003546, 0.2077, 0.9288, 0.278, 0.8664, 0.2894, 0.879, 0.2333, 0.9572, 0.1092, 0.1336, 0.03883, 0.07121, 0.06444, 0.04275, 0.1206, 0.121, 0.1342, 0.1115, 0.09511, 0.02134, 0.1293, 0.008052, 0.1493, 0.1056, 0.1206, 0.121, 0.06444, 0.04275, 0.09511, 0.02134, 0.1342, 0.1115, 0.5519, 0.2905, 0.5519, 0.3655, 0.5373, 0.3655, 0.5373, 0.2905, 0.5804, 0.09887, 0.5054, 0.09887, 0.5054, 0.07103, 0.5804, 0.07103, 0.5215, 0.2905, 0.5215, 0.3655, 0.5054, 0.3655, 0.5054, 0.2905, 0.5373, 0.2905, 0.5373, 0.3655, 0.5215, 0.3655, 0.5215, 0.2905, 0.5804, 0.07103, 0.5054, 0.07103, 0.5054, 0.03872, 0.5804, 0.03872, 0.2639, 0.9787, 0.303, 0.8885, 0.3182, 0.8944, 0.2981, 0.9919, 0.4983, 0.9506, 0.4233, 0.9506, 0.4233, 0.8506, 0.4983, 0.8506, 0.5804, 0.03872, 0.5054, 0.03872, 0.5054, 0.003546, 0.5804, 0.003546, 0.2981, 0.9919, 0.3182, 0.8944, 0.3341, 0.8964, 0.3341, 0.9965, 0.1493, 0.1056, 0.1293, 0.008052, 0.1653, 0.003546, 0.1653, 0.1036, 0.4233, 0.05323, 0.4233, 0.0355, 0.4983, 0.0355, 0.4983, 0.05323, 0.1764, 0.1433, 0.1884, 0.1053, 0.2695, 0.1487, 0.2642, 0.1655, 0.4162, 0.7696, 0.4162, 0.8097, 0.3412, 0.8097, 0.3412, 0.7696, 0.1724, 0.1833, 0.1764, 0.1433, 0.2642, 0.1655, 0.2624, 0.1833, 0.09357, 0.8167, 0.09537, 0.8345, 0.007601, 0.8567, 0.003546, 0.8167, 0.1884, 0.1053, 0.2077, 0.07121, 0.278, 0.1336, 0.2695, 0.1487, 0.09537, 0.8345, 0.1007, 0.8513, 0.01956, 0.8947, 0.007601, 0.8567, 0.4233, 0.0355, 0.4233, 0.01865, 0.4983, 0.01865, 0.4983, 0.0355, 0.4162, 0.8097, 0.4162, 0.8486, 0.3412, 0.8486, 0.3412, 0.8097, 0.5054, 0.2084, 0.5182, 0.2084, 0.5182, 0.2834, 0.5054, 0.2834, 0.1007, 0.8513, 0.1092, 0.8664, 0.03883, 0.9288, 0.01956, 0.8947, 0.4233, 0.01865, 0.4233, 0.003546, 0.4983, 0.003546, 0.4983, 0.01865, 0.4162, 0.8486, 0.4162, 0.8842, 0.3412, 0.8842, 0.3412, 0.8486, 0.2333, 0.04275, 0.2639, 0.02134, 0.303, 0.1115, 0.2894, 0.121, 0.4162, 0.8842, 0.4162, 0.9147, 0.3412, 0.9147, 0.3412, 0.8842, 0.2077, 0.07121, 0.2333, 0.04275, 0.2894, 0.121, 0.278, 0.1336, 0.1092, 0.8664, 0.1206, 0.879, 0.06444, 0.9572, 0.03883, 0.9288, 0.1342, 0.8885, 0.1493, 0.8944, 0.1293, 0.9919, 0.09511, 0.9787, 0.1206, 0.879, 0.1342, 0.8885, 0.09511, 0.9787, 0.06444, 0.9572, 0.5182, 0.2084, 0.5329, 0.2084, 0.5329, 0.2834, 0.5182, 0.2834, 0.5804, 0.106, 0.5804, 0.1338, 0.5054, 0.1338, 0.5054, 0.106, 0.5487, 0.2084, 0.5647, 0.2084, 0.5647, 0.2834, 0.5487, 0.2834, 0.5329, 0.2084, 0.5487, 0.2084, 0.5487, 0.2834, 0.5329, 0.2834, 0.5804, 0.1338, 0.5804, 0.1661, 0.5054, 0.1661, 0.5054, 0.1338, 0.2639, 0.02134, 0.2981, 0.008052, 0.3182, 0.1056, 0.303, 0.1115, 0.4983, 0.7435, 0.4983, 0.8435, 0.4233, 0.8435, 0.4233, 0.7435, 0.5804, 0.1661, 0.5804, 0.2013, 0.5054, 0.2013, 0.5054, 0.1661, 0.2981, 0.008052, 0.3341, 0.003546, 0.3341, 0.1036, 0.3182, 0.1056, 0.1493, 0.8944, 0.1653, 0.8964, 0.1653, 0.9965, 0.1293, 0.9919, 0.1724, 0.8167, 0.1724, 0.1833, 0.2624, 0.1833, 0.2624, 0.8167])
_uv.active_render = True
_uv = me_cube_001.uv_layers.new(name='UVКарта')
_uv.uv.foreach_set('vector', [0.28, 0.005923, 0.28, 0.4405, 0.005923, 0.4405, 0.005923, 0.005923, 0.9348, 0.434, 0.9348, 0.8041, 0.8397, 0.8041, 0.8397, 0.434, 0.7213, 0.8503, 0.7213, 0.434, 0.8279, 0.434, 0.8279, 0.8503, 0.245, 0.4523, 0.3766, 0.4523, 0.3766, 0.7264, 0.245, 0.7264, 0.5201, 0.7264, 0.3884, 0.7264, 0.3884, 0.4523, 0.5201, 0.4523, 0.566, 0.005923, 0.566, 0.4405, 0.5568, 0.4313, 0.5568, 0.01506, 0.566, 0.4405, 0.2919, 0.4405, 0.301, 0.4313, 0.5568, 0.4313, 0.2919, 0.4405, 0.2919, 0.005923, 0.301, 0.01506, 0.301, 0.4313, 0.2919, 0.005923, 0.566, 0.005923, 0.5568, 0.01506, 0.301, 0.01506, 0.8336, 0.005923, 0.8336, 0.4222, 0.5778, 0.4222, 0.5778, 0.005923, 0.005923, 0.8686, 0.005923, 0.4523, 0.1125, 0.4523, 0.1125, 0.8686, 0.8455, 0.2617, 0.8455, 0.005923, 0.9521, 0.005923, 0.9521, 0.2617, 0.245, 0.9941, 0.245, 0.7383, 0.3516, 0.7383, 0.3516, 0.9941, 0.7094, 0.434, 0.7094, 0.8686, 0.698, 0.8489, 0.698, 0.4537, 0.7094, 0.8686, 0.5778, 0.8686, 0.5892, 0.8489, 0.698, 0.8489, 0.5778, 0.8686, 0.5778, 0.434, 0.5892, 0.4537, 0.5892, 0.8489, 0.5778, 0.434, 0.7094, 0.434, 0.698, 0.4537, 0.5892, 0.4537, 0.5319, 0.8476, 0.5319, 0.4523, 0.5342, 0.4523, 0.5342, 0.8476, 0.3917, 0.8333, 0.3917, 0.7383, 0.394, 0.7383, 0.394, 0.8333, 0.546, 0.8476, 0.546, 0.4523, 0.5483, 0.4523, 0.5483, 0.8476, 0.5602, 0.8224, 0.5602, 0.4523, 0.5624, 0.4523, 0.5624, 0.8224, 0.2331, 0.4523, 0.2331, 0.8476, 0.2263, 0.835, 0.2263, 0.4649, 0.2331, 0.8476, 0.1244, 0.8476, 0.1312, 0.835, 0.2263, 0.835, 0.1244, 0.8476, 0.1244, 0.4523, 0.1312, 0.4649, 0.1312, 0.835, 0.1244, 0.4523, 0.2331, 0.4523, 0.2263, 0.4649, 0.1312, 0.4649, 0.3657, 0.7383, 0.3657, 0.847, 0.3634, 0.847, 0.3634, 0.7383, 0.4081, 0.7383, 0.4081, 0.8333, 0.4058, 0.8333, 0.4058, 0.7383, 0.9466, 0.8041, 0.9466, 0.434, 0.9489, 0.434, 0.9489, 0.8041, 0.3775, 0.847, 0.3775, 0.7383, 0.3798, 0.7383, 0.3798, 0.847, 0.4233, 0.6867, 0.4983, 0.6867, 0.4983, 0.7045, 0.4233, 0.7045, 0.4983, 0.05323, 0.4983, 0.6867, 0.4233, 0.6867, 0.4233, 0.05323, 0.09357, 0.8167, 0.003546, 0.8167, 0.003546, 0.1833, 0.09357, 0.1833, 0.4162, 0.1384, 0.4162, 0.7696, 0.3412, 0.7696, 0.3412, 0.1384, 0.1764, 0.8567, 0.2642, 0.8345, 0.2695, 0.8513, 0.1884, 0.8947, 0.4162, 0.1384, 0.3412, 0.1384, 0.3412, 0.09886, 0.4162, 0.09886, 0.1724, 0.8167, 0.2624, 0.8167, 0.2642, 0.8345, 0.1764, 0.8567, 0.09357, 0.1833, 0.003546, 0.1833, 0.007601, 0.1433, 0.09537, 0.1655, 0.1884, 0.8947, 0.2695, 0.8513, 0.278, 0.8664, 0.2077, 0.9288, 0.09537, 0.1655, 0.007601, 0.1433, 0.01956, 0.1053, 0.1007, 0.1487, 0.4233, 0.7045, 0.4983, 0.7045, 0.4983, 0.7213, 0.4233, 0.7213, 0.4162, 0.09886, 0.3412, 0.09886, 0.3412, 0.06203, 0.4162, 0.06203, 0.5647, 0.2905, 0.5647, 0.3655, 0.5519, 0.3655, 0.5519, 0.2905, 0.1007, 0.1487, 0.01956, 0.1053, 0.03883, 0.07121, 0.1092, 0.1336, 0.4233, 0.7213, 0.4983, 0.7213, 0.4983, 0.7364, 0.4233, 0.7364, 0.4162, 0.06203, 0.3412, 0.06203, 0.3412, 0.02972, 0.4162, 0.02972, 0.2333, 0.9572, 0.2894, 0.879, 0.303, 0.8885, 0.2639, 0.9787, 0.4162, 0.02972, 0.3412, 0.02972, 0.3412, 0.003546, 0.4162, 0.003546, 0.2077, 0.9288, 0.278, 0.8664, 0.2894, 0.879, 0.2333, 0.9572, 0.1092, 0.1336, 0.03883, 0.07121, 0.06444, 0.04275, 0.1206, 0.121, 0.1342, 0.1115, 0.09511, 0.02134, 0.1293, 0.008052, 0.1493, 0.1056, 0.1206, 0.121, 0.06444, 0.04275, 0.09511, 0.02134, 0.1342, 0.1115, 0.5519, 0.2905, 0.5519, 0.3655, 0.5373, 0.3655, 0.5373, 0.2905, 0.5804, 0.09887, 0.5054, 0.09887, 0.5054, 0.07103, 0.5804, 0.07103, 0.5215, 0.2905, 0.5215, 0.3655, 0.5054, 0.3655, 0.5054, 0.2905, 0.5373, 0.2905, 0.5373, 0.3655, 0.5215, 0.3655, 0.5215, 0.2905, 0.5804, 0.07103, 0.5054, 0.07103, 0.5054, 0.03872, 0.5804, 0.03872, 0.2639, 0.9787, 0.303, 0.8885, 0.3182, 0.8944, 0.2981, 0.9919, 0.4983, 0.9506, 0.4233, 0.9506, 0.4233, 0.8506, 0.4983, 0.8506, 0.5804, 0.03872, 0.5054, 0.03872, 0.5054, 0.003546, 0.5804, 0.003546, 0.2981, 0.9919, 0.3182, 0.8944, 0.3341, 0.8964, 0.3341, 0.9965, 0.1493, 0.1056, 0.1293, 0.008052, 0.1653, 0.003546, 0.1653, 0.1036, 0.4233, 0.05323, 0.4233, 0.0355, 0.4983, 0.0355, 0.4983, 0.05323, 0.1764, 0.1433, 0.1884, 0.1053, 0.2695, 0.1487, 0.2642, 0.1655, 0.4162, 0.7696, 0.4162, 0.8097, 0.3412, 0.8097, 0.3412, 0.7696, 0.1724, 0.1833, 0.1764, 0.1433, 0.2642, 0.1655, 0.2624, 0.1833, 0.09357, 0.8167, 0.09537, 0.8345, 0.007601, 0.8567, 0.003546, 0.8167, 0.1884, 0.1053, 0.2077, 0.07121, 0.278, 0.1336, 0.2695, 0.1487, 0.09537, 0.8345, 0.1007, 0.8513, 0.01956, 0.8947, 0.007601, 0.8567, 0.4233, 0.0355, 0.4233, 0.01865, 0.4983, 0.01865, 0.4983, 0.0355, 0.4162, 0.8097, 0.4162, 0.8486, 0.3412, 0.8486, 0.3412, 0.8097, 0.5054, 0.2084, 0.5182, 0.2084, 0.5182, 0.2834, 0.5054, 0.2834, 0.1007, 0.8513, 0.1092, 0.8664, 0.03883, 0.9288, 0.01956, 0.8947, 0.4233, 0.01865, 0.4233, 0.003546, 0.4983, 0.003546, 0.4983, 0.01865, 0.4162, 0.8486, 0.4162, 0.8842, 0.3412, 0.8842, 0.3412, 0.8486, 0.2333, 0.04275, 0.2639, 0.02134, 0.303, 0.1115, 0.2894, 0.121, 0.4162, 0.8842, 0.4162, 0.9147, 0.3412, 0.9147, 0.3412, 0.8842, 0.2077, 0.07121, 0.2333, 0.04275, 0.2894, 0.121, 0.278, 0.1336, 0.1092, 0.8664, 0.1206, 0.879, 0.06444, 0.9572, 0.03883, 0.9288, 0.1342, 0.8885, 0.1493, 0.8944, 0.1293, 0.9919, 0.09511, 0.9787, 0.1206, 0.879, 0.1342, 0.8885, 0.09511, 0.9787, 0.06444, 0.9572, 0.5182, 0.2084, 0.5329, 0.2084, 0.5329, 0.2834, 0.5182, 0.2834, 0.5804, 0.106, 0.5804, 0.1338, 0.5054, 0.1338, 0.5054, 0.106, 0.5487, 0.2084, 0.5647, 0.2084, 0.5647, 0.2834, 0.5487, 0.2834, 0.5329, 0.2084, 0.5487, 0.2084, 0.5487, 0.2834, 0.5329, 0.2834, 0.5804, 0.1338, 0.5804, 0.1661, 0.5054, 0.1661, 0.5054, 0.1338, 0.2639, 0.02134, 0.2981, 0.008052, 0.3182, 0.1056, 0.303, 0.1115, 0.4983, 0.7435, 0.4983, 0.8435, 0.4233, 0.8435, 0.4233, 0.7435, 0.5804, 0.1661, 0.5804, 0.2013, 0.5054, 0.2013, 0.5054, 0.1661, 0.2981, 0.008052, 0.3341, 0.003546, 0.3341, 0.1036, 0.3182, 0.1056, 0.1493, 0.8944, 0.1653, 0.8964, 0.1653, 0.9965, 0.1293, 0.9919, 0.1724, 0.8167, 0.1724, 0.1833, 0.2624, 0.1833, 0.2624, 0.8167])
me_cube_001.materials.append(mat_pale_wood)
me_cube_001.materials.append(mat_black_wood)
me_cube_001.use_mirror_vertex_groups = False
me_cube_001.update()
me_cube_003 = bpy.data.meshes.new('Cube.003')
me_cube_003.from_pydata([(0.5969, 0.9561, 0.0), (0.5969, -0.9561, 0.0), (0.5969, -0.9561, 0.5762), (0.5969, 0.9561, 0.5762), (-0.5969, -0.9561, 0.0), (-0.5969, 0.9561, 0.0), (-0.5969, 0.9561, 0.5762), (-0.5969, -0.9561, 0.5762), (0.5571, -0.9159, 0.5762), (0.5571, 0.9159, 0.5762), (-0.5571, 0.9159, 0.5762), (-0.5571, -0.9159, 0.5762), (0.5571, -0.9159, 0.1096), (0.5571, 0.9159, 0.1096), (-0.5571, -0.9159, 0.1096), (-0.5571, 0.9159, 0.1096), (-0.5969, 0.8696, 0.05), (-0.5969, -0.8696, 0.05), (-0.5969, -0.8696, 0.5262), (-0.5969, 0.8696, 0.5262), (-0.5969, 0.8143, 0.08), (-0.5969, -0.8143, 0.08), (-0.5969, -0.8143, 0.4962), (-0.5969, 0.8143, 0.4962), (-0.587, -0.8696, 0.05), (-0.587, 0.8696, 0.05), (-0.587, 0.8696, 0.5262), (-0.587, -0.8696, 0.5262), (-0.587, -0.8143, 0.08), (-0.587, 0.8143, 0.08), (-0.587, 0.8143, 0.4962), (-0.587, -0.8143, 0.4962), (-0.6827, 0.1698, 0.2681), (-0.6827, 0.1698, 0.3081), (-0.635, 0.1698, 0.2681), (-0.635, 0.1698, 0.3081), (-0.6806, 0.1912, 0.2681), (-0.6806, 0.1912, 0.3081), (-0.634, 0.1793, 0.2681), (-0.634, 0.1793, 0.3081), (-0.6742, 0.2115, 0.2681), (-0.6742, 0.2115, 0.3081), (-0.6312, 0.1883, 0.2681), (-0.6312, 0.1883, 0.3081), (-0.664, 0.2298, 0.2681), (-0.664, 0.2298, 0.3081), (-0.6267, 0.1964, 0.2681), (-0.6267, 0.1964, 0.3081), (-0.6504, 0.2451, 0.2681), (-0.6504, 0.2451, 0.3081), (-0.6207, 0.2031, 0.2681), (-0.6207, 0.2031, 0.3081), (-0.6342, 0.2565, 0.2681), (-0.6342, 0.2565, 0.3081), (-0.6134, 0.2082, 0.2681), (-0.6134, 0.2082, 0.3081), (-0.616, 0.2637, 0.2681), (-0.616, 0.2637, 0.3081), (-0.6054, 0.2114, 0.2681), (-0.6054, 0.2114, 0.3081), (-0.5969, 0.2661, 0.2681), (-0.5969, 0.2661, 0.3081), (-0.5969, 0.2125, 0.2681), (-0.5969, 0.2125, 0.3081), (-0.6827, -0.1698, 0.2681), (-0.6827, -0.1698, 0.3081), (-0.635, -0.1698, 0.2681), (-0.635, -0.1698, 0.3081), (-0.6806, -0.1912, 0.2681), (-0.6806, -0.1912, 0.3081), (-0.634, -0.1793, 0.2681), (-0.634, -0.1793, 0.3081), (-0.6742, -0.2115, 0.2681), (-0.6742, -0.2115, 0.3081), (-0.6312, -0.1883, 0.2681), (-0.6312, -0.1883, 0.3081), (-0.664, -0.2298, 0.2681), (-0.664, -0.2298, 0.3081), (-0.6267, -0.1964, 0.2681), (-0.6267, -0.1964, 0.3081), (-0.6504, -0.2451, 0.2681), (-0.6504, -0.2451, 0.3081), (-0.6207, -0.2031, 0.2681), (-0.6207, -0.2031, 0.3081), (-0.6342, -0.2565, 0.2681), (-0.6342, -0.2565, 0.3081), (-0.6134, -0.2082, 0.2681), (-0.6134, -0.2082, 0.3081), (-0.616, -0.2637, 0.2681), (-0.616, -0.2637, 0.3081), (-0.6054, -0.2114, 0.2681), (-0.6054, -0.2114, 0.3081), (-0.5969, -0.2661, 0.2681), (-0.5969, -0.2661, 0.3081), (-0.5969, -0.2125, 0.2681), (-0.5969, -0.2125, 0.3081)], [], [(0, 1, 4, 5), (20, 21, 22, 23), (8, 9, 13, 12), (3, 0, 5, 6), (1, 2, 7, 4), (2, 3, 9, 8), (3, 6, 10, 9), (6, 7, 11, 10), (7, 2, 8, 11), (12, 13, 15, 14), (10, 11, 14, 15), (11, 8, 12, 14), (9, 10, 15, 13), (5, 4, 17, 16), (4, 7, 18, 17), (7, 6, 19, 18), (6, 5, 16, 19), (18, 19, 26, 27), (20, 23, 30, 29), (16, 17, 24, 25), (23, 22, 31, 30), (25, 24, 28, 29), (24, 27, 31, 28), (27, 26, 30, 31), (26, 25, 29, 30), (19, 16, 25, 26), (22, 21, 28, 31), (21, 20, 29, 28), (17, 18, 27, 24), (35, 34, 38, 39), (66, 34, 35, 67), (66, 64, 32, 34), (32, 64, 65, 33), (37, 39, 43, 41), (32, 33, 37, 36), (33, 35, 39, 37), (34, 32, 36, 38), (41, 43, 47, 45), (38, 36, 40, 42), (39, 38, 42, 43), (36, 37, 41, 40), (47, 46, 50, 51), (42, 40, 44, 46), (43, 42, 46, 47), (40, 41, 45, 44), (49, 51, 55, 53), (44, 45, 49, 48), (45, 47, 51, 49), (46, 44, 48, 50), (54, 52, 56, 58), (50, 48, 52, 54), (51, 50, 54, 55), (48, 49, 53, 52), (59, 58, 62, 63), (55, 54, 58, 59), (52, 53, 57, 56), (53, 55, 59, 57), (60, 61, 63, 62), (56, 57, 61, 60), (57, 59, 63, 61), (58, 56, 60, 62), (67, 71, 70, 66), (69, 73, 75, 71), (64, 68, 69, 65), (65, 69, 71, 67), (66, 70, 68, 64), (73, 77, 79, 75), (70, 74, 72, 68), (71, 75, 74, 70), (68, 72, 73, 69), (79, 83, 82, 78), (74, 78, 76, 72), (75, 79, 78, 74), (72, 76, 77, 73), (81, 85, 87, 83), (76, 80, 81, 77), (77, 81, 83, 79), (78, 82, 80, 76), (86, 90, 88, 84), (82, 86, 84, 80), (83, 87, 86, 82), (80, 84, 85, 81), (91, 95, 94, 90), (87, 91, 90, 86), (84, 88, 89, 85), (85, 89, 91, 87), (92, 94, 95, 93), (88, 92, 93, 89), (89, 93, 95, 91), (90, 94, 92, 88), (33, 65, 67, 35)])
me_cube_003.polygons.foreach_set('use_smooth', [0, 0, 0, 0, 0, 0, 0, 0, 0, 0, 0, 0, 0, 0, 0, 0, 0, 0, 0, 0, 0, 0, 0, 0, 0, 0, 0, 0, 0, 1, 1, 1, 1, 1, 1, 1, 1, 1, 1, 1, 1, 1, 1, 1, 1, 1, 1, 1, 1, 1, 1, 1, 1, 1, 1, 1, 1, 1, 1, 1, 1, 1, 1, 1, 1, 1, 1, 1, 1, 1, 1, 1, 1, 1, 1, 1, 1, 1, 1, 1, 1, 1, 1, 1, 1, 1, 1, 1, 1, 1, 1])
me_cube_003.polygons.foreach_set('material_index', [0, 0, 0, 0, 0, 0, 0, 0, 0, 0, 0, 0, 0, 0, 0, 0, 0, 0, 0, 0, 0, 0, 0, 0, 0, 0, 0, 0, 0, 1, 1, 1, 1, 1, 1, 1, 1, 1, 1, 1, 1, 1, 1, 1, 1, 1, 1, 1, 1, 1, 1, 1, 1, 1, 1, 1, 1, 1, 1, 1, 1, 1, 1, 1, 1, 1, 1, 1, 1, 1, 1, 1, 1, 1, 1, 1, 1, 1, 1, 1, 1, 1, 1, 1, 1, 1, 1, 1, 1, 1, 1])
_k = set([(32, 36), (32, 64), (33, 37), (33, 65), (34, 38), (34, 66), (35, 39), (35, 67), (36, 40), (37, 41), (38, 42), (39, 43), (40, 44), (41, 45), (42, 46), (43, 47), (44, 48), (45, 49), (46, 50), (47, 51), (48, 52), (49, 53), (50, 54), (51, 55), (52, 56), (53, 57), (54, 58), (55, 59), (56, 60), (57, 61), (58, 62), (59, 63), (60, 61), (60, 62), (61, 63), (62, 63), (64, 68), (65, 69), (66, 70), (67, 71), (68, 72), (69, 73), (70, 74), (71, 75), (72, 76), (73, 77), (74, 78), (75, 79), (76, 80), (77, 81), (78, 82), (79, 83), (80, 84), (81, 85), (82, 86), (83, 87), (84, 88), (85, 89), (86, 90), (87, 91), (88, 92), (89, 93), (90, 94), (91, 95), (92, 93), (92, 94), (93, 95), (94, 95)])
me_cube_003.attributes.new('sharp_edge', 'BOOLEAN', 'EDGE').data.foreach_set('value', [ (min(e.vertices), max(e.vertices)) in _k for e in me_cube_003.edges])
_uv = me_cube_003.uv_layers.new(name='UVMap')
_uv.uv.foreach_set('vector', [0.28, 0.005923, 0.28, 0.4405, 0.005923, 0.4405, 0.005923, 0.005923, 0.9348, 0.434, 0.9348, 0.8041, 0.8397, 0.8041, 0.8397, 0.434, 0.7213, 0.8503, 0.7213, 0.434, 0.8279, 0.434, 0.8279, 0.8503, 0.245, 0.4523, 0.3766, 0.4523, 0.3766, 0.7264, 0.245, 0.7264, 0.5201, 0.7264, 0.3884, 0.7264, 0.3884, 0.4523, 0.5201, 0.4523, 0.566, 0.005923, 0.566, 0.4405, 0.5568, 0.4313, 0.5568, 0.01506, 0.566, 0.4405, 0.2919, 0.4405, 0.301, 0.4313, 0.5568, 0.4313, 0.2919, 0.4405, 0.2919, 0.005923, 0.301, 0.01506, 0.301, 0.4313, 0.2919, 0.005923, 0.566, 0.005923, 0.5568, 0.01506, 0.301, 0.01506, 0.8336, 0.005923, 0.8336, 0.4222, 0.5778, 0.4222, 0.5778, 0.005923, 0.005923, 0.8686, 0.005923, 0.4523, 0.1125, 0.4523, 0.1125, 0.8686, 0.8455, 0.2617, 0.8455, 0.005923, 0.9521, 0.005923, 0.9521, 0.2617, 0.245, 0.9941, 0.245, 0.7383, 0.3516, 0.7383, 0.3516, 0.9941, 0.7094, 0.434, 0.7094, 0.8686, 0.698, 0.8489, 0.698, 0.4537, 0.7094, 0.8686, 0.5778, 0.8686, 0.5892, 0.8489, 0.698, 0.8489, 0.5778, 0.8686, 0.5778, 0.434, 0.5892, 0.4537, 0.5892, 0.8489, 0.5778, 0.434, 0.7094, 0.434, 0.698, 0.4537, 0.5892, 0.4537, 0.5319, 0.8476, 0.5319, 0.4523, 0.5342, 0.4523, 0.5342, 0.8476, 0.3917, 0.8333, 0.3917, 0.7383, 0.394, 0.7383, 0.394, 0.8333, 0.546, 0.8476, 0.546, 0.4523, 0.5483, 0.4523, 0.5483, 0.8476, 0.5602, 0.8224, 0.5602, 0.4523, 0.5624, 0.4523, 0.5624, 0.8224, 0.2331, 0.4523, 0.2331, 0.8476, 0.2263, 0.835, 0.2263, 0.4649, 0.2331, 0.8476, 0.1244, 0.8476, 0.1312, 0.835, 0.2263, 0.835, 0.1244, 0.8476, 0.1244, 0.4523, 0.1312, 0.4649, 0.1312, 0.835, 0.1244, 0.4523, 0.2331, 0.4523, 0.2263, 0.4649, 0.1312, 0.4649, 0.3657, 0.7383, 0.3657, 0.847, 0.3634, 0.847, 0.3634, 0.7383, 0.4081, 0.7383, 0.4081, 0.8333, 0.4058, 0.8333, 0.4058, 0.7383, 0.9466, 0.8041, 0.9466, 0.434, 0.9489, 0.434, 0.9489, 0.8041, 0.3775, 0.847, 0.3775, 0.7383, 0.3798, 0.7383, 0.3798, 0.847, 0.4233, 0.6867, 0.4983, 0.6867, 0.4983, 0.7045, 0.4233, 0.7045, 0.4983, 0.05323, 0.4983, 0.6867, 0.4233, 0.6867, 0.4233, 0.05323, 0.09357, 0.8167, 0.003546, 0.8167, 0.003546, 0.1833, 0.09357, 0.1833, 0.4162, 0.1384, 0.4162, 0.7696, 0.3412, 0.7696, 0.3412, 0.1384, 0.1764, 0.8567, 0.2642, 0.8345, 0.2695, 0.8513, 0.1884, 0.8947, 0.4162, 0.1384, 0.3412, 0.1384, 0.3412, 0.09886, 0.4162, 0.09886, 0.1724, 0.8167, 0.2624, 0.8167, 0.2642, 0.8345, 0.1764, 0.8567, 0.09357, 0.1833, 0.003546, 0.1833, 0.007601, 0.1433, 0.09537, 0.1655, 0.1884, 0.8947, 0.2695, 0.8513, 0.278, 0.8664, 0.2077, 0.9288, 0.09537, 0.1655, 0.007601, 0.1433, 0.01956, 0.1053, 0.1007, 0.1487, 0.4233, 0.7045, 0.4983, 0.7045, 0.4983, 0.7213, 0.4233, 0.7213, 0.4162, 0.09886, 0.3412, 0.09886, 0.3412, 0.06203, 0.4162, 0.06203, 0.5647, 0.2905, 0.5647, 0.3655, 0.5519, 0.3655, 0.5519, 0.2905, 0.1007, 0.1487, 0.01956, 0.1053, 0.03883, 0.07121, 0.1092, 0.1336, 0.4233, 0.7213, 0.4983, 0.7213, 0.4983, 0.7364, 0.4233, 0.7364, 0.4162, 0.06203, 0.3412, 0.06203, 0.3412, 0.02972, 0.4162, 0.02972, 0.2333, 0.9572, 0.2894, 0.879, 0.303, 0.8885, 0.2639, 0.9787, 0.4162, 0.02972, 0.3412, 0.02972, 0.3412, 0.003546, 0.4162, 0.003546, 0.2077, 0.9288, 0.278, 0.8664, 0.2894, 0.879, 0.2333, 0.9572, 0.1092, 0.1336, 0.03883, 0.07121, 0.06444, 0.04275, 0.1206, 0.121, 0.1342, 0.1115, 0.09511, 0.02134, 0.1293, 0.008052, 0.1493, 0.1056, 0.1206, 0.121, 0.06444, 0.04275, 0.09511, 0.02134, 0.1342, 0.1115, 0.5519, 0.2905, 0.5519, 0.3655, 0.5373, 0.3655, 0.5373, 0.2905, 0.5804, 0.09887, 0.5054, 0.09887, 0.5054, 0.07103, 0.5804, 0.07103, 0.5215, 0.2905, 0.5215, 0.3655, 0.5054, 0.3655, 0.5054, 0.2905, 0.5373, 0.2905, 0.5373, 0.3655, 0.5215, 0.3655, 0.5215, 0.2905, 0.5804, 0.07103, 0.5054, 0.07103, 0.5054, 0.03872, 0.5804, 0.03872, 0.2639, 0.9787, 0.303, 0.8885, 0.3182, 0.8944, 0.2981, 0.9919, 0.4983, 0.9506, 0.4233, 0.9506, 0.4233, 0.8506, 0.4983, 0.8506, 0.5804, 0.03872, 0.5054, 0.03872, 0.5054, 0.003546, 0.5804, 0.003546, 0.2981, 0.9919, 0.3182, 0.8944, 0.3341, 0.8964, 0.3341, 0.9965, 0.1493, 0.1056, 0.1293, 0.008052, 0.1653, 0.003546, 0.1653, 0.1036, 0.4233, 0.05323, 0.4233, 0.0355, 0.4983, 0.0355, 0.4983, 0.05323, 0.1764, 0.1433, 0.1884, 0.1053, 0.2695, 0.1487, 0.2642, 0.1655, 0.4162, 0.7696, 0.4162, 0.8097, 0.3412, 0.8097, 0.3412, 0.7696, 0.1724, 0.1833, 0.1764, 0.1433, 0.2642, 0.1655, 0.2624, 0.1833, 0.09357, 0.8167, 0.09537, 0.8345, 0.007601, 0.8567, 0.003546, 0.8167, 0.1884, 0.1053, 0.2077, 0.07121, 0.278, 0.1336, 0.2695, 0.1487, 0.09537, 0.8345, 0.1007, 0.8513, 0.01956, 0.8947, 0.007601, 0.8567, 0.4233, 0.0355, 0.4233, 0.01865, 0.4983, 0.01865, 0.4983, 0.0355, 0.4162, 0.8097, 0.4162, 0.8486, 0.3412, 0.8486, 0.3412, 0.8097, 0.5054, 0.2084, 0.5182, 0.2084, 0.5182, 0.2834, 0.5054, 0.2834, 0.1007, 0.8513, 0.1092, 0.8664, 0.03883, 0.9288, 0.01956, 0.8947, 0.4233, 0.01865, 0.4233, 0.003546, 0.4983, 0.003546, 0.4983, 0.01865, 0.4162, 0.8486, 0.4162, 0.8842, 0.3412, 0.8842, 0.3412, 0.8486, 0.2333, 0.04275, 0.2639, 0.02134, 0.303, 0.1115, 0.2894, 0.121, 0.4162, 0.8842, 0.4162, 0.9147, 0.3412, 0.9147, 0.3412, 0.8842, 0.2077, 0.07121, 0.2333, 0.04275, 0.2894, 0.121, 0.278, 0.1336, 0.1092, 0.8664, 0.1206, 0.879, 0.06444, 0.9572, 0.03883, 0.9288, 0.1342, 0.8885, 0.1493, 0.8944, 0.1293, 0.9919, 0.09511, 0.9787, 0.1206, 0.879, 0.1342, 0.8885, 0.09511, 0.9787, 0.06444, 0.9572, 0.5182, 0.2084, 0.5329, 0.2084, 0.5329, 0.2834, 0.5182, 0.2834, 0.5804, 0.106, 0.5804, 0.1338, 0.5054, 0.1338, 0.5054, 0.106, 0.5487, 0.2084, 0.5647, 0.2084, 0.5647, 0.2834, 0.5487, 0.2834, 0.5329, 0.2084, 0.5487, 0.2084, 0.5487, 0.2834, 0.5329, 0.2834, 0.5804, 0.1338, 0.5804, 0.1661, 0.5054, 0.1661, 0.5054, 0.1338, 0.2639, 0.02134, 0.2981, 0.008052, 0.3182, 0.1056, 0.303, 0.1115, 0.4983, 0.7435, 0.4983, 0.8435, 0.4233, 0.8435, 0.4233, 0.7435, 0.5804, 0.1661, 0.5804, 0.2013, 0.5054, 0.2013, 0.5054, 0.1661, 0.2981, 0.008052, 0.3341, 0.003546, 0.3341, 0.1036, 0.3182, 0.1056, 0.1493, 0.8944, 0.1653, 0.8964, 0.1653, 0.9965, 0.1293, 0.9919, 0.1724, 0.8167, 0.1724, 0.1833, 0.2624, 0.1833, 0.2624, 0.8167])
_uv.active_render = True
_uv = me_cube_003.uv_layers.new(name='UVКарта')
_uv.uv.foreach_set('vector', [0.28, 0.005923, 0.28, 0.4405, 0.005923, 0.4405, 0.005923, 0.005923, 0.9348, 0.434, 0.9348, 0.8041, 0.8397, 0.8041, 0.8397, 0.434, 0.7213, 0.8503, 0.7213, 0.434, 0.8279, 0.434, 0.8279, 0.8503, 0.245, 0.4523, 0.3766, 0.4523, 0.3766, 0.7264, 0.245, 0.7264, 0.5201, 0.7264, 0.3884, 0.7264, 0.3884, 0.4523, 0.5201, 0.4523, 0.566, 0.005923, 0.566, 0.4405, 0.5568, 0.4313, 0.5568, 0.01506, 0.566, 0.4405, 0.2919, 0.4405, 0.301, 0.4313, 0.5568, 0.4313, 0.2919, 0.4405, 0.2919, 0.005923, 0.301, 0.01506, 0.301, 0.4313, 0.2919, 0.005923, 0.566, 0.005923, 0.5568, 0.01506, 0.301, 0.01506, 0.8336, 0.005923, 0.8336, 0.4222, 0.5778, 0.4222, 0.5778, 0.005923, 0.005923, 0.8686, 0.005923, 0.4523, 0.1125, 0.4523, 0.1125, 0.8686, 0.8455, 0.2617, 0.8455, 0.005923, 0.9521, 0.005923, 0.9521, 0.2617, 0.245, 0.9941, 0.245, 0.7383, 0.3516, 0.7383, 0.3516, 0.9941, 0.7094, 0.434, 0.7094, 0.8686, 0.698, 0.8489, 0.698, 0.4537, 0.7094, 0.8686, 0.5778, 0.8686, 0.5892, 0.8489, 0.698, 0.8489, 0.5778, 0.8686, 0.5778, 0.434, 0.5892, 0.4537, 0.5892, 0.8489, 0.5778, 0.434, 0.7094, 0.434, 0.698, 0.4537, 0.5892, 0.4537, 0.5319, 0.8476, 0.5319, 0.4523, 0.5342, 0.4523, 0.5342, 0.8476, 0.3917, 0.8333, 0.3917, 0.7383, 0.394, 0.7383, 0.394, 0.8333, 0.546, 0.8476, 0.546, 0.4523, 0.5483, 0.4523, 0.5483, 0.8476, 0.5602, 0.8224, 0.5602, 0.4523, 0.5624, 0.4523, 0.5624, 0.8224, 0.2331, 0.4523, 0.2331, 0.8476, 0.2263, 0.835, 0.2263, 0.4649, 0.2331, 0.8476, 0.1244, 0.8476, 0.1312, 0.835, 0.2263, 0.835, 0.1244, 0.8476, 0.1244, 0.4523, 0.1312, 0.4649, 0.1312, 0.835, 0.1244, 0.4523, 0.2331, 0.4523, 0.2263, 0.4649, 0.1312, 0.4649, 0.3657, 0.7383, 0.3657, 0.847, 0.3634, 0.847, 0.3634, 0.7383, 0.4081, 0.7383, 0.4081, 0.8333, 0.4058, 0.8333, 0.4058, 0.7383, 0.9466, 0.8041, 0.9466, 0.434, 0.9489, 0.434, 0.9489, 0.8041, 0.3775, 0.847, 0.3775, 0.7383, 0.3798, 0.7383, 0.3798, 0.847, 0.4233, 0.6867, 0.4983, 0.6867, 0.4983, 0.7045, 0.4233, 0.7045, 0.4983, 0.05323, 0.4983, 0.6867, 0.4233, 0.6867, 0.4233, 0.05323, 0.09357, 0.8167, 0.003546, 0.8167, 0.003546, 0.1833, 0.09357, 0.1833, 0.4162, 0.1384, 0.4162, 0.7696, 0.3412, 0.7696, 0.3412, 0.1384, 0.1764, 0.8567, 0.2642, 0.8345, 0.2695, 0.8513, 0.1884, 0.8947, 0.4162, 0.1384, 0.3412, 0.1384, 0.3412, 0.09886, 0.4162, 0.09886, 0.1724, 0.8167, 0.2624, 0.8167, 0.2642, 0.8345, 0.1764, 0.8567, 0.09357, 0.1833, 0.003546, 0.1833, 0.007601, 0.1433, 0.09537, 0.1655, 0.1884, 0.8947, 0.2695, 0.8513, 0.278, 0.8664, 0.2077, 0.9288, 0.09537, 0.1655, 0.007601, 0.1433, 0.01956, 0.1053, 0.1007, 0.1487, 0.4233, 0.7045, 0.4983, 0.7045, 0.4983, 0.7213, 0.4233, 0.7213, 0.4162, 0.09886, 0.3412, 0.09886, 0.3412, 0.06203, 0.4162, 0.06203, 0.5647, 0.2905, 0.5647, 0.3655, 0.5519, 0.3655, 0.5519, 0.2905, 0.1007, 0.1487, 0.01956, 0.1053, 0.03883, 0.07121, 0.1092, 0.1336, 0.4233, 0.7213, 0.4983, 0.7213, 0.4983, 0.7364, 0.4233, 0.7364, 0.4162, 0.06203, 0.3412, 0.06203, 0.3412, 0.02972, 0.4162, 0.02972, 0.2333, 0.9572, 0.2894, 0.879, 0.303, 0.8885, 0.2639, 0.9787, 0.4162, 0.02972, 0.3412, 0.02972, 0.3412, 0.003546, 0.4162, 0.003546, 0.2077, 0.9288, 0.278, 0.8664, 0.2894, 0.879, 0.2333, 0.9572, 0.1092, 0.1336, 0.03883, 0.07121, 0.06444, 0.04275, 0.1206, 0.121, 0.1342, 0.1115, 0.09511, 0.02134, 0.1293, 0.008052, 0.1493, 0.1056, 0.1206, 0.121, 0.06444, 0.04275, 0.09511, 0.02134, 0.1342, 0.1115, 0.5519, 0.2905, 0.5519, 0.3655, 0.5373, 0.3655, 0.5373, 0.2905, 0.5804, 0.09887, 0.5054, 0.09887, 0.5054, 0.07103, 0.5804, 0.07103, 0.5215, 0.2905, 0.5215, 0.3655, 0.5054, 0.3655, 0.5054, 0.2905, 0.5373, 0.2905, 0.5373, 0.3655, 0.5215, 0.3655, 0.5215, 0.2905, 0.5804, 0.07103, 0.5054, 0.07103, 0.5054, 0.03872, 0.5804, 0.03872, 0.2639, 0.9787, 0.303, 0.8885, 0.3182, 0.8944, 0.2981, 0.9919, 0.4983, 0.9506, 0.4233, 0.9506, 0.4233, 0.8506, 0.4983, 0.8506, 0.5804, 0.03872, 0.5054, 0.03872, 0.5054, 0.003546, 0.5804, 0.003546, 0.2981, 0.9919, 0.3182, 0.8944, 0.3341, 0.8964, 0.3341, 0.9965, 0.1493, 0.1056, 0.1293, 0.008052, 0.1653, 0.003546, 0.1653, 0.1036, 0.4233, 0.05323, 0.4233, 0.0355, 0.4983, 0.0355, 0.4983, 0.05323, 0.1764, 0.1433, 0.1884, 0.1053, 0.2695, 0.1487, 0.2642, 0.1655, 0.4162, 0.7696, 0.4162, 0.8097, 0.3412, 0.8097, 0.3412, 0.7696, 0.1724, 0.1833, 0.1764, 0.1433, 0.2642, 0.1655, 0.2624, 0.1833, 0.09357, 0.8167, 0.09537, 0.8345, 0.007601, 0.8567, 0.003546, 0.8167, 0.1884, 0.1053, 0.2077, 0.07121, 0.278, 0.1336, 0.2695, 0.1487, 0.09537, 0.8345, 0.1007, 0.8513, 0.01956, 0.8947, 0.007601, 0.8567, 0.4233, 0.0355, 0.4233, 0.01865, 0.4983, 0.01865, 0.4983, 0.0355, 0.4162, 0.8097, 0.4162, 0.8486, 0.3412, 0.8486, 0.3412, 0.8097, 0.5054, 0.2084, 0.5182, 0.2084, 0.5182, 0.2834, 0.5054, 0.2834, 0.1007, 0.8513, 0.1092, 0.8664, 0.03883, 0.9288, 0.01956, 0.8947, 0.4233, 0.01865, 0.4233, 0.003546, 0.4983, 0.003546, 0.4983, 0.01865, 0.4162, 0.8486, 0.4162, 0.8842, 0.3412, 0.8842, 0.3412, 0.8486, 0.2333, 0.04275, 0.2639, 0.02134, 0.303, 0.1115, 0.2894, 0.121, 0.4162, 0.8842, 0.4162, 0.9147, 0.3412, 0.9147, 0.3412, 0.8842, 0.2077, 0.07121, 0.2333, 0.04275, 0.2894, 0.121, 0.278, 0.1336, 0.1092, 0.8664, 0.1206, 0.879, 0.06444, 0.9572, 0.03883, 0.9288, 0.1342, 0.8885, 0.1493, 0.8944, 0.1293, 0.9919, 0.09511, 0.9787, 0.1206, 0.879, 0.1342, 0.8885, 0.09511, 0.9787, 0.06444, 0.9572, 0.5182, 0.2084, 0.5329, 0.2084, 0.5329, 0.2834, 0.5182, 0.2834, 0.5804, 0.106, 0.5804, 0.1338, 0.5054, 0.1338, 0.5054, 0.106, 0.5487, 0.2084, 0.5647, 0.2084, 0.5647, 0.2834, 0.5487, 0.2834, 0.5329, 0.2084, 0.5487, 0.2084, 0.5487, 0.2834, 0.5329, 0.2834, 0.5804, 0.1338, 0.5804, 0.1661, 0.5054, 0.1661, 0.5054, 0.1338, 0.2639, 0.02134, 0.2981, 0.008052, 0.3182, 0.1056, 0.303, 0.1115, 0.4983, 0.7435, 0.4983, 0.8435, 0.4233, 0.8435, 0.4233, 0.7435, 0.5804, 0.1661, 0.5804, 0.2013, 0.5054, 0.2013, 0.5054, 0.1661, 0.2981, 0.008052, 0.3341, 0.003546, 0.3341, 0.1036, 0.3182, 0.1056, 0.1493, 0.8944, 0.1653, 0.8964, 0.1653, 0.9965, 0.1293, 0.9919, 0.1724, 0.8167, 0.1724, 0.1833, 0.2624, 0.1833, 0.2624, 0.8167])
me_cube_003.materials.append(mat_pale_wood)
me_cube_003.materials.append(mat_black_wood)
me_cube_003.use_mirror_vertex_groups = False
me_cube_003.update()

# ---- objects
ob_single_stand = bpy.data.objects.new('single_stand', me_cube)
ob_latch_1 = bpy.data.objects.new('latch_1', me_cube_002)
ob_latch_2 = bpy.data.objects.new('latch_2', me_cube_001)
ob_latch_3 = bpy.data.objects.new('latch_3', me_cube_003)
ob_single_stand_1 = bpy.data.objects.new('Single_stand', None)

# ---- transforms, parenting, visibility, modifiers, constraints
ob_single_stand.parent = ob_single_stand_1
ob_single_stand.location = (0.0, 0.0, 0.0)
ob_single_stand.delta_rotation_euler = (0.0, 0.0, -1.571)
ob_single_stand.delta_scale = (0.5, 0.5, 0.6)
ob_single_stand.lock_rotations_4d = False
ob_single_stand.empty_display_type = 'ARROWS'
ob_single_stand.lineart.crease_threshold = 0.0
ob_latch_1.parent = ob_single_stand_1
ob_latch_1.location = (-0.19, -2.15e-08, 0.8005)
ob_latch_1.delta_scale = (0.5026, 0.5, 0.6)
ob_latch_1.lock_rotations_4d = False
ob_latch_1.empty_display_type = 'ARROWS'
ob_latch_1.lineart.crease_threshold = 0.0
ob_latch_2.parent = ob_single_stand_1
ob_latch_2.location = (-0.19, -2.15e-08, 0.0538)
ob_latch_2.delta_scale = (0.5026, 0.5, 0.6)
ob_latch_2.lock_rotations_4d = False
ob_latch_2.empty_display_type = 'ARROWS'
ob_latch_2.lineart.crease_threshold = 0.0
ob_latch_3.parent = ob_single_stand_1
ob_latch_3.location = (-0.19, -2.15e-08, 0.4271)
ob_latch_3.delta_scale = (0.5026, 0.5, 0.6)
ob_latch_3.lock_rotations_4d = False
ob_latch_3.empty_display_type = 'ARROWS'
ob_latch_3.lineart.crease_threshold = 0.0
ob_single_stand_1.location = (0.0, 0.0, 0.0)
ob_single_stand_1.delta_rotation_euler = (0.0, -0.0, 3.142)
ob_single_stand_1.empty_display_size = 2.0

# ---- collection membership
scene.collection.objects.link(ob_single_stand)
scene.collection.objects.link(ob_latch_1)
scene.collection.objects.link(ob_latch_2)
scene.collection.objects.link(ob_latch_3)
scene.collection.objects.link(ob_single_stand_1)

# ---- scene / render settings (as saved in the file)
scene.frame_start = 1; scene.frame_end = 250; scene.frame_set(1)
scene.render.engine = 'CYCLES'
scene.cycles.bake_type = 'DIFFUSE'
bpy.context.view_layer.update()

# ---- added for rendering (the .blend has no active camera and no usable light): camera, sun
cam_auto = bpy.data.cameras.new('AutoCamera')
cam_auto.lens = 50.0
cam_auto.sensor_width = 36.0
cam_auto.clip_end = 1000.0
ob_auto_camera = bpy.data.objects.new('AutoCamera', cam_auto)
scene.collection.objects.link(ob_auto_camera)
ob_auto_camera.location = (1.74931, -2.0793, 1.9862)
ob_auto_camera.rotation_euler = (1.09748, -7.21219e-08, 0.694738)
scene.camera = ob_auto_camera
light_auto_sun = bpy.data.lights.new('AutoSun', 'SUN')
light_auto_sun.energy = 3.0
light_auto_sun.angle = 0.0523599
ob_auto_sun = bpy.data.objects.new('AutoSun', light_auto_sun)
scene.collection.objects.link(ob_auto_sun)
ob_auto_sun.rotation_euler = (0.872665, 0.174533, 0.523599)
bpy.context.view_layer.update()
